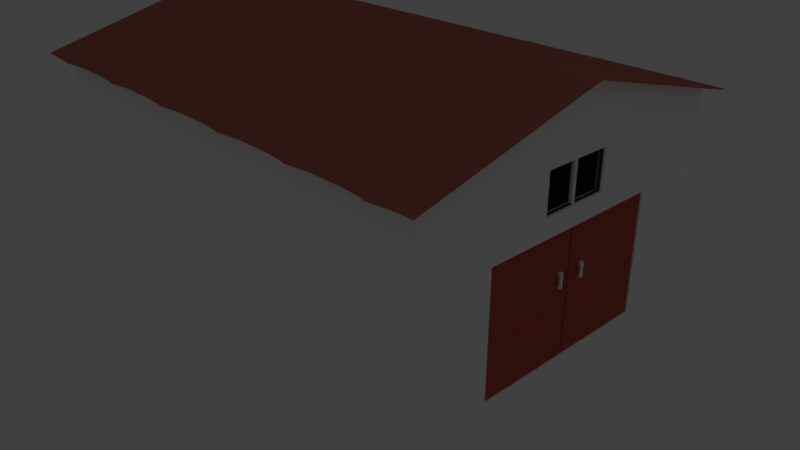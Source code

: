 # Source: Warehouse.blend  (saved by Blender 2.79.0; exported with 4.5.12 LTS)
import bpy
from mathutils import Matrix  # noqa: F401  (used for matrix-valued properties, if any)

bpy.ops.wm.read_factory_settings(use_empty=True)
scene = bpy.context.scene
scene.name = 'Scene'

# ---- collections
col_collection_1 = bpy.data.collections.new('Collection 1'); scene.collection.children.link(col_collection_1)

# ---- materials (node trees are filled in below, after node groups)
mat_door = bpy.data.materials.new('Door')
mat_door.alpha_threshold = 0.0
mat_door.use_transparent_shadow = False
mat_door.diffuse_color = (0.5372, 0.09855, 0.06763, 1.0)
mat_door.roughness = 0.5
mat_base = bpy.data.materials.new('Base')
mat_base.alpha_threshold = 0.0
mat_base.use_transparent_shadow = False
mat_base.diffuse_color = (1.0, 1.0, 1.0, 1.0)
mat_base.roughness = 0.5
mat_base.line_color = (0.0, 0.0, 0.0, 1.0)
mat_roof = bpy.data.materials.new('Roof')
mat_roof.alpha_threshold = 0.0
mat_roof.use_transparent_shadow = False
mat_roof.diffuse_color = (0.5204, 0.1666, 0.1242, 1.0)
mat_roof.roughness = 0.5
mat_floor = bpy.data.materials.new('Floor')
mat_floor.alpha_threshold = 0.0
mat_floor.use_transparent_shadow = False
mat_floor.diffuse_color = (0.3972, 0.3417, 0.28, 1.0)
mat_floor.roughness = 0.5
mat_edge = bpy.data.materials.new('Edge')
mat_edge.alpha_threshold = 0.0
mat_edge.use_transparent_shadow = False
mat_edge.diffuse_color = (0.08399, 0.08399, 0.08399, 1.0)
mat_edge.roughness = 0.5
mat_edge.specular_intensity = 0.0

# ---- material node trees

# ---- world
world_world = bpy.data.worlds.new('World'); scene.world = world_world
world_world.color = (0.05088, 0.05088, 0.05088)
world_world.use_sun_shadow = False
world_world.sun_shadow_jitter_overblur = 0.0
world_world.cycles.sampling_method = 'MANUAL'

# ---- cameras
cam_camera = bpy.data.cameras.new('Camera')
cam_camera.clip_end = 100.0
cam_camera.lens = 35.0
cam_camera.sensor_width = 32.0
cam_camera.sensor_height = 18.0
cam_camera.ortho_scale = 7.314
cam_camera.dof.focus_distance = 0.0
cam_camera.dof.aperture_fstop = 128.0

# ---- lights
light_lamp = bpy.data.lights.new('Lamp', 'POINT')
light_lamp.transmission_factor = 0.0
light_lamp.cutoff_distance = 30.0
light_lamp.energy = 100.0
light_lamp.shadow_buffer_clip_start = 1.001
light_lamp.shadow_soft_size = 0.1
light_lamp.shadow_maximum_resolution = 0.006
light_lamp.use_absolute_resolution = True

# ---- meshes
me_cube_010 = bpy.data.meshes.new('Cube.010')
me_cube_010.from_pydata([(0.03546, 1.201, -0.7489), (0.03546, 1.201, 0.7489), (-0.03546, 1.201, -0.7489), (-0.03546, 1.201, 0.7489), (0.03546, 0.01648, -0.7489), (0.03546, 0.01648, 0.7489), (-0.03546, 0.01648, -0.7489), (-0.03546, 0.01648, 0.7489), (0.03546, 0.7837, -0.7489), (0.03546, 0.8176, -0.7489), (0.03496, 0.8006, -0.7489), (0.03546, 0.3834, -0.7489), (0.03546, 0.4173, -0.7489), (0.03496, 0.4003, -0.7489), (0.03546, 0.4173, 0.7489), (0.03546, 0.3834, 0.7489), (0.03496, 0.4003, 0.7489), (0.03546, 0.8176, 0.7489), (0.03546, 0.7837, 0.7489), (0.03496, 0.8006, 0.7489), (-0.03546, 0.4173, -0.7489), (-0.03546, 0.3834, -0.7489), (-0.03496, 0.4003, -0.7489), (-0.03546, 0.8176, -0.7489), (-0.03546, 0.7837, -0.7489), (-0.03496, 0.8006, -0.7489), (-0.03546, 0.7837, 0.7489), (-0.03546, 0.8176, 0.7489), (-0.03496, 0.8006, 0.7489), (-0.03546, 0.3834, 0.7489), (-0.03546, 0.4173, 0.7489), (-0.03496, 0.4003, 0.7489), (0.04496, 0.8006, -0.7489), (0.04546, 0.7921, -0.7489), (0.04546, 0.8092, -0.7489), (0.04496, 0.4003, -0.7489), (0.04546, 0.3918, -0.7489), (0.04546, 0.4089, -0.7489), (0.04496, 0.4003, 0.7489), (0.04546, 0.4089, 0.7489), (0.04546, 0.3918, 0.7489), (0.04496, 0.8006, 0.7489), (0.04546, 0.8092, 0.7489), (0.04546, 0.7921, 0.7489), (-0.04496, 0.4003, -0.7489), (-0.04546, 0.4089, -0.7489), (-0.04546, 0.3918, -0.7489), (-0.04496, 0.8006, -0.7489), (-0.04546, 0.8092, -0.7489), (-0.04546, 0.7921, -0.7489), (-0.04496, 0.8006, 0.7489), (-0.04546, 0.7921, 0.7489), (-0.04546, 0.8092, 0.7489), (-0.04496, 0.4003, 0.7489), (-0.04546, 0.3918, 0.7489), (-0.04546, 0.4089, 0.7489), (0.0, 0.0, 0.7489), (0.0, 0.0, -0.7489), (-0.04573, 0.8092, -0.1408), (-0.04573, 0.7921, -0.1408), (-0.04573, 0.7921, -0.1333), (-0.04573, 0.3918, -0.1408), (-0.04573, 0.3918, -0.1333), (0.05334, 0.3918, -0.1333), (0.05334, 0.3918, -0.1408), (0.05334, 0.4089, -0.1408), (0.05334, 0.4089, -0.1333), (0.05334, 0.7921, -0.1333), (0.05334, 0.7921, -0.1408), (0.05334, 0.8092, -0.1408), (0.05334, 0.8092, -0.1333), (-0.04573, 0.4089, -0.1408), (-0.04573, 0.4089, -0.1333), (-0.04245, 0.4173, -0.1333), (-0.04245, 0.4173, -0.1408), (-0.04245, 0.01648, -0.1333), (-0.04245, 0.01648, -0.1408), (0.05326, 0.01648, -0.1408), (0.05326, 0.01648, -0.1333), (0.03546, 1.201, -0.1269), (0.03546, 1.201, -0.1472), (-0.03546, 1.201, -0.1472), (-0.03546, 1.201, -0.1269), (-0.03546, 0.01648, -0.1472), (-0.03546, 0.01648, -0.1269), (0.03546, 0.01648, -0.1269), (0.03546, 0.01648, -0.1472), (-0.03546, 0.7837, -0.1269), (-0.03546, 0.7837, -0.1472), (-0.03546, 0.8176, -0.1472), (-0.03546, 0.8176, -0.1269), (-0.03546, 0.3834, -0.1269), (-0.03546, 0.3834, -0.1472), (-0.03546, 0.4173, -0.1472), (-0.03546, 0.4173, -0.1269), (0.03546, 0.4173, -0.1269), (0.03546, 0.4173, -0.1472), (0.03546, 0.3834, -0.1472), (0.03546, 0.3834, -0.1269), (0.03546, 0.8176, -0.1269), (0.03546, 0.8176, -0.1472), (0.03546, 0.7837, -0.1472), (0.03546, 0.7837, -0.1269), (-0.04546, 0.7921, -0.1269), (-0.04546, 0.7921, -0.1472), (-0.04546, 0.8092, -0.1472), (-0.04546, 0.8092, -0.1269), (-0.04546, 0.3918, -0.1269), (-0.04546, 0.3918, -0.1472), (-0.04546, 0.4089, -0.1269), (-0.04546, 0.4089, -0.1472), (0.04546, 0.4089, -0.1269), (0.04546, 0.4089, -0.1472), (0.04546, 0.3918, -0.1472), (0.04546, 0.3918, -0.1269), (0.04546, 0.8092, -0.1269), (0.04546, 0.8092, -0.1472), (0.04546, 0.7921, -0.1472), (0.04546, 0.7921, -0.1269), (0.0, 0.0, -0.1472), (0.0, 0.0, -0.1269), (-0.04573, 0.8092, -0.1333), (0.05326, 0.4173, -0.1333), (0.05326, 0.4173, -0.1408), (0.05326, 0.3834, -0.1408), (0.05326, 0.3834, -0.1333), (-0.04245, 0.7837, -0.1333), (-0.04245, 0.7837, -0.1408), (0.05326, 0.8176, -0.1333), (0.05326, 0.8176, -0.1408), (-0.04245, 0.8176, -0.1408), (-0.04245, 0.8176, -0.1333), (0.05326, 0.7837, -0.1408), (0.05326, 0.7837, -0.1333), (-0.04245, 0.3834, -0.1333), (-0.04245, 0.3834, -0.1408), (-0.04245, 1.201, -0.1408), (-0.04245, 1.201, -0.1333), (0.05326, 1.201, -0.1333), (0.05326, 1.201, -0.1408)], [], [(5, 56, 120, 85), (99, 79, 1, 17), (3, 27, 28, 19, 17, 1), (26, 30, 31, 16, 14, 18, 19, 28), (29, 7, 56, 5, 15, 16, 31), (14, 39, 111, 95), (2, 23, 89, 81), (21, 6, 83, 92), (26, 51, 103, 87), (4, 11, 97, 86), (11, 4, 57, 6, 21, 22, 13), (8, 12, 13, 22, 20, 24, 25, 10), (29, 54, 107, 91), (18, 43, 41, 19), (8, 33, 117, 101), (28, 50, 51, 26), (23, 48, 105, 89), (17, 42, 115, 99), (24, 49, 47, 25), (87, 94, 30, 26), (19, 41, 42, 17), (11, 36, 113, 97), (15, 40, 38, 16), (95, 102, 18, 14), (25, 47, 48, 23), (21, 46, 44, 22), (12, 37, 35, 13), (16, 38, 39, 14), (0, 9, 10, 25, 23, 2), (33, 32, 34), (36, 35, 37), (39, 38, 40), (42, 41, 43), (45, 44, 46), (48, 47, 49), (51, 50, 52), (54, 53, 55), (51, 52, 106, 103), (54, 55, 109, 107), (39, 40, 114, 111), (42, 43, 118, 115), (20, 45, 110, 93), (27, 52, 50, 28), (31, 53, 54, 29), (10, 32, 33, 8), (30, 55, 53, 31), (9, 34, 32, 10), (13, 35, 36, 11), (22, 44, 45, 20), (91, 84, 7, 29), (85, 98, 15, 5), (24, 20, 93, 88), (119, 83, 6, 57), (12, 8, 101, 96), (73, 74, 71, 72), (116, 117, 33, 34), (112, 113, 36, 37), (108, 110, 45, 46), (98, 114, 40, 15), (100, 116, 34, 9), (90, 106, 52, 27), (102, 118, 43, 18), (92, 108, 46, 21), (104, 105, 48, 49), (94, 109, 55, 30), (56, 7, 84, 120), (88, 104, 49, 24), (82, 90, 27, 3), (79, 82, 3, 1), (96, 112, 37, 12), (9, 0, 80, 100), (86, 119, 57, 4), (86, 85, 120, 119), (119, 120, 84, 83), (103, 60, 126, 87), (91, 134, 75, 84), (108, 61, 71, 110), (88, 127, 59, 104), (107, 62, 134, 91), (84, 75, 76, 83), (92, 135, 61, 108), (114, 63, 66, 111), (101, 132, 123, 96), (113, 64, 124, 97), (95, 122, 133, 102), (98, 125, 63, 114), (117, 68, 132, 101), (112, 65, 64, 113), (80, 139, 129, 100), (102, 133, 67, 118), (79, 138, 139, 80), (79, 80, 81, 82), (111, 66, 122, 95), (0, 2, 81, 80), (69, 70, 67, 68), (65, 66, 63, 64), (61, 62, 72, 71), (59, 60, 121, 58), (123, 122, 66, 65), (125, 124, 64, 63), (127, 126, 60, 59), (129, 128, 70, 69), (131, 130, 58, 121), (133, 132, 68, 67), (135, 134, 62, 61), (134, 135, 76, 75), (126, 127, 74, 73), (137, 136, 130, 131), (128, 129, 139, 138), (122, 123, 132, 133), (78, 77, 124, 125), (85, 78, 125, 98), (109, 72, 62, 107), (83, 76, 135, 92), (94, 73, 72, 109), (97, 124, 77, 86), (87, 126, 73, 94), (100, 129, 69, 116), (104, 59, 58, 105), (93, 74, 127, 88), (110, 71, 74, 93), (115, 70, 128, 99), (81, 136, 137, 82), (106, 121, 60, 103), (82, 137, 131, 90), (116, 69, 68, 117), (90, 131, 121, 106), (89, 130, 136, 81), (105, 58, 130, 89), (86, 77, 78, 85), (96, 123, 65, 112), (99, 128, 138, 79), (118, 67, 70, 115)])
me_cube_010.materials.append(mat_door)
me_cube_010.use_remesh_preserve_volume = False
me_cube_010.use_remesh_preserve_attributes = False
me_cube_010.use_mirror_vertex_groups = False
me_cube_010.update()
me_cube_011 = bpy.data.meshes.new('Cube.011')
me_cube_011.from_pydata([(-0.04474, -0.01836, 0.05749), (-0.04474, 0.01836, 0.05749), (-0.02165, 0.01836, 0.03932), (-0.02165, -0.01836, 0.03932), (-0.02165, 0.01836, -0.03932), (-0.02165, -0.01836, -0.03932), (-0.04099, 0.01836, -0.05383), (-0.04099, -0.01836, -0.05383), (-0.04474, -0.01836, 0.1001), (-0.04474, -0.01341, 0.105), (-0.04474, -0.01691, 0.1036), (-0.04474, 0.01341, 0.105), (-0.04474, 0.01836, 0.1001), (-0.04474, 0.01691, 0.1036), (0.001241, -0.01341, 0.05749), (-0.003714, -0.01836, 0.05749), (-0.0002105, -0.01691, 0.05749), (-0.003714, 0.01836, 0.05749), (0.001241, 0.01341, 0.05749), (-0.0002105, 0.01691, 0.05749), (1.759e-08, 0.01341, 0.03932), (-0.004955, 0.01836, 0.03932), (-0.001451, 0.01691, 0.03932), (-0.004955, -0.01836, 0.03932), (1.759e-08, -0.01341, 0.03932), (-0.001451, -0.01691, 0.03932), (1.759e-08, 0.01341, -0.03932), (-0.004955, 0.01836, -0.03932), (-0.001451, 0.01691, -0.03932), (-0.004955, -0.01836, -0.03932), (1.759e-08, -0.01341, -0.03932), (-0.001451, -0.01691, -0.03932), (0.001009, 0.01341, -0.05383), (-0.003946, 0.01836, -0.05383), (-0.000442, 0.01691, -0.05383), (-0.003946, -0.01836, -0.05383), (0.001009, -0.01341, -0.05383), (-0.000442, -0.01691, -0.05383), (-0.04099, 0.01836, -0.0779), (-0.04099, 0.01341, -0.08285), (-0.04099, 0.01691, -0.0814), (-0.04099, -0.01341, -0.08285), (-0.04099, -0.01836, -0.0779), (-0.04099, -0.01691, -0.0814), (-0.003714, -0.01836, 0.08738), (0.001241, -0.01341, 0.08835), (-0.0002105, -0.01691, 0.08807), (-0.01644, -0.01836, 0.1001), (-0.01545, -0.01341, 0.105), (-0.01574, -0.01691, 0.1036), (-0.007436, -0.01836, 0.09636), (-0.003648, -0.01341, 0.1002), (-0.004758, -0.01691, 0.09904), (-0.01644, 0.01836, 0.1001), (-0.01545, 0.01341, 0.105), (-0.01574, 0.01691, 0.1036), (-0.003714, 0.01836, 0.08738), (0.001241, 0.01341, 0.08835), (-0.0002105, 0.01691, 0.08807), (-0.007436, 0.01836, 0.09636), (-0.003648, 0.01341, 0.1002), (-0.004758, 0.01691, 0.09904), (-0.003946, 0.01836, -0.06518), (0.001009, 0.01341, -0.06615), (-0.000442, 0.01691, -0.06587), (-0.01667, 0.01836, -0.0779), (-0.01568, 0.01341, -0.08285), (-0.01597, 0.01691, -0.0814), (-0.007668, 0.01836, -0.07417), (-0.00388, 0.01341, -0.07796), (-0.004989, 0.01691, -0.07685), (-0.01667, -0.01836, -0.0779), (-0.01568, -0.01341, -0.08285), (-0.01597, -0.01691, -0.0814), (-0.003946, -0.01836, -0.06518), (0.001009, -0.01341, -0.06615), (-0.000442, -0.01691, -0.06587), (-0.007668, -0.01836, -0.07417), (-0.00388, -0.01341, -0.07796), (-0.004989, -0.01691, -0.07685)], [], [(54, 11, 9, 48), (32, 36, 75, 63), (0, 8, 10, 9, 11, 13, 12, 1), (18, 14, 24, 20), (2, 21, 27, 4), (15, 0, 3, 23), (4, 27, 33, 6), (0, 1, 2, 3), (18, 57, 45, 14), (1, 17, 21, 2), (29, 5, 7, 35), (20, 24, 30, 26), (23, 3, 5, 29), (3, 2, 4, 5), (60, 51, 45, 57), (5, 4, 6, 7), (6, 33, 62, 68, 65, 38), (26, 30, 36, 32), (35, 7, 42, 71, 77, 74), (7, 6, 38, 40, 39, 41, 43, 42), (39, 66, 72, 41), (78, 69, 63, 75), (54, 48, 51, 60), (72, 66, 69, 78), (1, 12, 53, 59, 56, 17), (18, 20, 22, 19), (19, 22, 21, 17), (15, 23, 25, 16), (16, 25, 24, 14), (30, 24, 25, 31), (31, 25, 23, 29), (20, 26, 28, 22), (22, 28, 27, 21), (29, 35, 37, 31), (31, 37, 36, 30), (33, 27, 28, 34), (34, 28, 26, 32), (59, 53, 55, 61), (61, 55, 54, 60), (47, 50, 52, 49), (49, 52, 51, 48), (56, 59, 61, 58), (58, 61, 60, 57), (50, 44, 46, 52), (52, 46, 45, 51), (77, 71, 73, 79), (79, 73, 72, 78), (65, 68, 70, 67), (67, 70, 69, 66), (74, 77, 79, 76), (76, 79, 78, 75), (68, 62, 64, 70), (70, 64, 63, 69), (53, 12, 13, 55), (55, 13, 11, 54), (8, 47, 49, 10), (10, 49, 48, 9), (17, 56, 58, 19), (19, 58, 57, 18), (44, 15, 16, 46), (46, 16, 14, 45), (32, 63, 64, 34), (34, 64, 62, 33), (66, 39, 40, 67), (67, 40, 38, 65), (71, 42, 43, 73), (73, 43, 41, 72), (35, 74, 76, 37), (37, 76, 75, 36), (15, 44, 50, 47, 8, 0)])
me_cube_011.polygons.foreach_set('use_smooth', [True] * 70)
me_cube_011.materials.append(mat_base)
me_cube_011.use_remesh_preserve_volume = False
me_cube_011.use_remesh_preserve_attributes = False
me_cube_011.use_mirror_vertex_groups = False
me_cube_011.update()
me_cube_012 = bpy.data.meshes.new('Cube.012')
me_cube_012.from_pydata([(-0.03546, 1.201, -0.7489), (-0.03546, 1.201, 0.7489), (0.03546, 1.201, -0.7489), (0.03546, 1.201, 0.7489), (-0.03546, 0.01648, -0.7489), (-0.03546, 0.01648, 0.7489), (0.03546, 0.01648, -0.7489), (0.03546, 0.01648, 0.7489), (-0.03546, 0.7837, -0.7489), (-0.03546, 0.8176, -0.7489), (-0.03496, 0.8006, -0.7489), (-0.03546, 0.3834, -0.7489), (-0.03546, 0.4173, -0.7489), (-0.03496, 0.4003, -0.7489), (-0.03546, 0.4173, 0.7489), (-0.03546, 0.3834, 0.7489), (-0.03496, 0.4003, 0.7489), (-0.03546, 0.8176, 0.7489), (-0.03546, 0.7837, 0.7489), (-0.03496, 0.8006, 0.7489), (0.03546, 0.4173, -0.7489), (0.03546, 0.3834, -0.7489), (0.03496, 0.4003, -0.7489), (0.03546, 0.8176, -0.7489), (0.03546, 0.7837, -0.7489), (0.03496, 0.8006, -0.7489), (0.03546, 0.7837, 0.7489), (0.03546, 0.8176, 0.7489), (0.03496, 0.8006, 0.7489), (0.03546, 0.3834, 0.7489), (0.03546, 0.4173, 0.7489), (0.03496, 0.4003, 0.7489), (-0.04496, 0.8006, -0.7489), (-0.04546, 0.7921, -0.7489), (-0.04546, 0.8092, -0.7489), (-0.04496, 0.4003, -0.7489), (-0.04546, 0.3918, -0.7489), (-0.04546, 0.4089, -0.7489), (-0.04496, 0.4003, 0.7489), (-0.04546, 0.4089, 0.7489), (-0.04546, 0.3918, 0.7489), (-0.04496, 0.8006, 0.7489), (-0.04546, 0.8092, 0.7489), (-0.04546, 0.7921, 0.7489), (0.04496, 0.4003, -0.7489), (0.04546, 0.4089, -0.7489), (0.04546, 0.3918, -0.7489), (0.04496, 0.8006, -0.7489), (0.04546, 0.8092, -0.7489), (0.04546, 0.7921, -0.7489), (0.04496, 0.8006, 0.7489), (0.04546, 0.7921, 0.7489), (0.04546, 0.8092, 0.7489), (0.04496, 0.4003, 0.7489), (0.04546, 0.3918, 0.7489), (0.04546, 0.4089, 0.7489), (0.0, 0.0, 0.7489), (0.0, 0.0, -0.7489), (0.04573, 0.8092, -0.1408), (0.04573, 0.7921, -0.1408), (0.04573, 0.7921, -0.1333), (0.04573, 0.3918, -0.1408), (0.04573, 0.3918, -0.1333), (-0.05334, 0.3918, -0.1333), (-0.05334, 0.3918, -0.1408), (-0.05334, 0.4089, -0.1408), (-0.05334, 0.4089, -0.1333), (-0.05334, 0.7921, -0.1333), (-0.05334, 0.7921, -0.1408), (-0.05334, 0.8092, -0.1408), (-0.05334, 0.8092, -0.1333), (0.04573, 0.4089, -0.1408), (0.04573, 0.4089, -0.1333), (0.04245, 0.4173, -0.1333), (0.04245, 0.4173, -0.1408), (0.04245, 0.01648, -0.1333), (0.04245, 0.01648, -0.1408), (-0.05326, 0.01648, -0.1408), (-0.05326, 0.01648, -0.1333), (-0.03546, 1.201, -0.1269), (-0.03546, 1.201, -0.1472), (0.03546, 1.201, -0.1472), (0.03546, 1.201, -0.1269), (0.03546, 0.01648, -0.1472), (0.03546, 0.01648, -0.1269), (-0.03546, 0.01648, -0.1269), (-0.03546, 0.01648, -0.1472), (0.03546, 0.7837, -0.1269), (0.03546, 0.7837, -0.1472), (0.03546, 0.8176, -0.1472), (0.03546, 0.8176, -0.1269), (0.03546, 0.3834, -0.1269), (0.03546, 0.3834, -0.1472), (0.03546, 0.4173, -0.1472), (0.03546, 0.4173, -0.1269), (-0.03546, 0.4173, -0.1269), (-0.03546, 0.4173, -0.1472), (-0.03546, 0.3834, -0.1472), (-0.03546, 0.3834, -0.1269), (-0.03546, 0.8176, -0.1269), (-0.03546, 0.8176, -0.1472), (-0.03546, 0.7837, -0.1472), (-0.03546, 0.7837, -0.1269), (0.04546, 0.7921, -0.1269), (0.04546, 0.7921, -0.1472), (0.04546, 0.8092, -0.1472), (0.04546, 0.8092, -0.1269), (0.04546, 0.3918, -0.1269), (0.04546, 0.3918, -0.1472), (0.04546, 0.4089, -0.1269), (0.04546, 0.4089, -0.1472), (-0.04546, 0.4089, -0.1269), (-0.04546, 0.4089, -0.1472), (-0.04546, 0.3918, -0.1472), (-0.04546, 0.3918, -0.1269), (-0.04546, 0.8092, -0.1269), (-0.04546, 0.8092, -0.1472), (-0.04546, 0.7921, -0.1472), (-0.04546, 0.7921, -0.1269), (0.0, 0.0, -0.1472), (0.0, 0.0, -0.1269), (0.04573, 0.8092, -0.1333), (-0.05326, 0.4173, -0.1333), (-0.05326, 0.4173, -0.1408), (-0.05326, 0.3834, -0.1408), (-0.05326, 0.3834, -0.1333), (0.04245, 0.7837, -0.1333), (0.04245, 0.7837, -0.1408), (-0.05326, 0.8176, -0.1333), (-0.05326, 0.8176, -0.1408), (0.04245, 0.8176, -0.1408), (0.04245, 0.8176, -0.1333), (-0.05326, 0.7837, -0.1408), (-0.05326, 0.7837, -0.1333), (0.04245, 0.3834, -0.1333), (0.04245, 0.3834, -0.1408), (0.04245, 1.201, -0.1408), (0.04245, 1.201, -0.1333), (-0.05326, 1.201, -0.1333), (-0.05326, 1.201, -0.1408)], [], [(5, 85, 120, 56), (99, 17, 1, 79), (3, 1, 17, 19, 28, 27), (26, 28, 19, 18, 14, 16, 31, 30), (29, 31, 16, 15, 5, 56, 7), (14, 95, 111, 39), (2, 81, 89, 23), (21, 92, 83, 6), (26, 87, 103, 51), (4, 86, 97, 11), (11, 13, 22, 21, 6, 57, 4), (8, 10, 25, 24, 20, 22, 13, 12), (29, 91, 107, 54), (18, 19, 41, 43), (8, 101, 117, 33), (28, 26, 51, 50), (23, 89, 105, 48), (17, 99, 115, 42), (24, 25, 47, 49), (87, 26, 30, 94), (19, 17, 42, 41), (11, 97, 113, 36), (15, 16, 38, 40), (95, 14, 18, 102), (25, 23, 48, 47), (21, 22, 44, 46), (12, 13, 35, 37), (16, 14, 39, 38), (0, 2, 23, 25, 10, 9), (33, 34, 32), (36, 37, 35), (39, 40, 38), (42, 43, 41), (45, 46, 44), (48, 49, 47), (51, 52, 50), (54, 55, 53), (51, 103, 106, 52), (54, 107, 109, 55), (39, 111, 114, 40), (42, 115, 118, 43), (20, 93, 110, 45), (27, 28, 50, 52), (31, 29, 54, 53), (10, 8, 33, 32), (30, 31, 53, 55), (9, 10, 32, 34), (13, 11, 36, 35), (22, 20, 45, 44), (91, 29, 7, 84), (85, 5, 15, 98), (24, 88, 93, 20), (119, 57, 6, 83), (12, 96, 101, 8), (73, 72, 71, 74), (116, 34, 33, 117), (112, 37, 36, 113), (108, 46, 45, 110), (98, 15, 40, 114), (100, 9, 34, 116), (90, 27, 52, 106), (102, 18, 43, 118), (92, 21, 46, 108), (104, 49, 48, 105), (94, 30, 55, 109), (56, 120, 84, 7), (88, 24, 49, 104), (82, 3, 27, 90), (79, 1, 3, 82), (96, 12, 37, 112), (9, 100, 80, 0), (86, 4, 57, 119), (86, 119, 120, 85), (119, 83, 84, 120), (103, 87, 126, 60), (91, 84, 75, 134), (108, 110, 71, 61), (88, 104, 59, 127), (107, 91, 134, 62), (84, 83, 76, 75), (92, 108, 61, 135), (114, 111, 66, 63), (101, 96, 123, 132), (113, 97, 124, 64), (95, 102, 133, 122), (98, 114, 63, 125), (117, 101, 132, 68), (112, 113, 64, 65), (80, 100, 129, 139), (102, 118, 67, 133), (79, 80, 139, 138), (79, 82, 81, 80), (111, 95, 122, 66), (0, 80, 81, 2), (69, 68, 67, 70), (65, 64, 63, 66), (61, 71, 72, 62), (59, 58, 121, 60), (123, 65, 66, 122), (125, 63, 64, 124), (127, 59, 60, 126), (129, 69, 70, 128), (131, 121, 58, 130), (133, 67, 68, 132), (135, 61, 62, 134), (134, 75, 76, 135), (126, 73, 74, 127), (137, 131, 130, 136), (128, 138, 139, 129), (122, 133, 132, 123), (78, 125, 124, 77), (85, 98, 125, 78), (109, 107, 62, 72), (83, 92, 135, 76), (94, 109, 72, 73), (97, 86, 77, 124), (87, 94, 73, 126), (100, 116, 69, 129), (104, 105, 58, 59), (93, 88, 127, 74), (110, 93, 74, 71), (115, 99, 128, 70), (81, 82, 137, 136), (106, 103, 60, 121), (82, 90, 131, 137), (116, 117, 68, 69), (90, 106, 121, 131), (89, 81, 136, 130), (105, 89, 130, 58), (86, 85, 78, 77), (96, 112, 65, 123), (99, 79, 138, 128), (118, 115, 70, 67)])
me_cube_012.materials.append(mat_door)
me_cube_012.use_remesh_preserve_volume = False
me_cube_012.use_remesh_preserve_attributes = False
me_cube_012.use_mirror_vertex_groups = False
me_cube_012.update()
me_cube_013 = bpy.data.meshes.new('Cube.013')
me_cube_013.from_pydata([(-0.04474, -0.01836, 0.05749), (-0.04474, 0.01836, 0.05749), (-0.02165, 0.01836, 0.03932), (-0.02165, -0.01836, 0.03932), (-0.02165, 0.01836, -0.03932), (-0.02165, -0.01836, -0.03932), (-0.04099, 0.01836, -0.05383), (-0.04099, -0.01836, -0.05383), (-0.04474, -0.01836, 0.1001), (-0.04474, -0.01341, 0.105), (-0.04474, -0.01691, 0.1036), (-0.04474, 0.01341, 0.105), (-0.04474, 0.01836, 0.1001), (-0.04474, 0.01691, 0.1036), (0.001241, -0.01341, 0.05749), (-0.003714, -0.01836, 0.05749), (-0.0002105, -0.01691, 0.05749), (-0.003714, 0.01836, 0.05749), (0.001241, 0.01341, 0.05749), (-0.0002105, 0.01691, 0.05749), (1.759e-08, 0.01341, 0.03932), (-0.004955, 0.01836, 0.03932), (-0.001451, 0.01691, 0.03932), (-0.004955, -0.01836, 0.03932), (1.759e-08, -0.01341, 0.03932), (-0.001451, -0.01691, 0.03932), (1.759e-08, 0.01341, -0.03932), (-0.004955, 0.01836, -0.03932), (-0.001451, 0.01691, -0.03932), (-0.004955, -0.01836, -0.03932), (1.759e-08, -0.01341, -0.03932), (-0.001451, -0.01691, -0.03932), (0.001009, 0.01341, -0.05383), (-0.003946, 0.01836, -0.05383), (-0.000442, 0.01691, -0.05383), (-0.003946, -0.01836, -0.05383), (0.001009, -0.01341, -0.05383), (-0.000442, -0.01691, -0.05383), (-0.04099, 0.01836, -0.0779), (-0.04099, 0.01341, -0.08285), (-0.04099, 0.01691, -0.0814), (-0.04099, -0.01341, -0.08285), (-0.04099, -0.01836, -0.0779), (-0.04099, -0.01691, -0.0814), (-0.003714, -0.01836, 0.08738), (0.001241, -0.01341, 0.08835), (-0.0002105, -0.01691, 0.08807), (-0.01644, -0.01836, 0.1001), (-0.01545, -0.01341, 0.105), (-0.01574, -0.01691, 0.1036), (-0.007436, -0.01836, 0.09636), (-0.003648, -0.01341, 0.1002), (-0.004758, -0.01691, 0.09904), (-0.01644, 0.01836, 0.1001), (-0.01545, 0.01341, 0.105), (-0.01574, 0.01691, 0.1036), (-0.003714, 0.01836, 0.08738), (0.001241, 0.01341, 0.08835), (-0.0002105, 0.01691, 0.08807), (-0.007436, 0.01836, 0.09636), (-0.003648, 0.01341, 0.1002), (-0.004758, 0.01691, 0.09904), (-0.003946, 0.01836, -0.06518), (0.001009, 0.01341, -0.06615), (-0.000442, 0.01691, -0.06587), (-0.01667, 0.01836, -0.0779), (-0.01568, 0.01341, -0.08285), (-0.01597, 0.01691, -0.0814), (-0.007668, 0.01836, -0.07417), (-0.00388, 0.01341, -0.07796), (-0.004989, 0.01691, -0.07685), (-0.01667, -0.01836, -0.0779), (-0.01568, -0.01341, -0.08285), (-0.01597, -0.01691, -0.0814), (-0.003946, -0.01836, -0.06518), (0.001009, -0.01341, -0.06615), (-0.000442, -0.01691, -0.06587), (-0.007668, -0.01836, -0.07417), (-0.00388, -0.01341, -0.07796), (-0.004989, -0.01691, -0.07685)], [], [(54, 11, 9, 48), (32, 36, 75, 63), (0, 8, 10, 9, 11, 13, 12, 1), (18, 14, 24, 20), (2, 21, 27, 4), (15, 0, 3, 23), (4, 27, 33, 6), (0, 1, 2, 3), (18, 57, 45, 14), (1, 17, 21, 2), (29, 5, 7, 35), (20, 24, 30, 26), (23, 3, 5, 29), (3, 2, 4, 5), (60, 51, 45, 57), (5, 4, 6, 7), (6, 33, 62, 68, 65, 38), (26, 30, 36, 32), (35, 7, 42, 71, 77, 74), (7, 6, 38, 40, 39, 41, 43, 42), (39, 66, 72, 41), (78, 69, 63, 75), (54, 48, 51, 60), (72, 66, 69, 78), (1, 12, 53, 59, 56, 17), (18, 20, 22, 19), (19, 22, 21, 17), (15, 23, 25, 16), (16, 25, 24, 14), (30, 24, 25, 31), (31, 25, 23, 29), (20, 26, 28, 22), (22, 28, 27, 21), (29, 35, 37, 31), (31, 37, 36, 30), (33, 27, 28, 34), (34, 28, 26, 32), (59, 53, 55, 61), (61, 55, 54, 60), (47, 50, 52, 49), (49, 52, 51, 48), (56, 59, 61, 58), (58, 61, 60, 57), (50, 44, 46, 52), (52, 46, 45, 51), (77, 71, 73, 79), (79, 73, 72, 78), (65, 68, 70, 67), (67, 70, 69, 66), (74, 77, 79, 76), (76, 79, 78, 75), (68, 62, 64, 70), (70, 64, 63, 69), (53, 12, 13, 55), (55, 13, 11, 54), (8, 47, 49, 10), (10, 49, 48, 9), (17, 56, 58, 19), (19, 58, 57, 18), (44, 15, 16, 46), (46, 16, 14, 45), (32, 63, 64, 34), (34, 64, 62, 33), (66, 39, 40, 67), (67, 40, 38, 65), (71, 42, 43, 73), (73, 43, 41, 72), (35, 74, 76, 37), (37, 76, 75, 36), (15, 44, 50, 47, 8, 0)])
me_cube_013.polygons.foreach_set('use_smooth', [True] * 70)
me_cube_013.materials.append(mat_base)
me_cube_013.use_remesh_preserve_volume = False
me_cube_013.use_remesh_preserve_attributes = False
me_cube_013.use_mirror_vertex_groups = False
me_cube_013.update()
me_cube_007 = bpy.data.meshes.new('Cube.007')
me_cube_007.from_pydata([(-0.03546, -1.201, -0.7489), (-0.03546, -1.201, 0.7489), (0.03546, -1.201, -0.7489), (0.03546, -1.201, 0.7489), (-0.03546, -0.01648, -0.7489), (-0.03546, -0.01648, 0.7489), (0.03546, -0.01648, -0.7489), (0.03546, -0.01648, 0.7489), (-0.03546, -0.7837, -0.7489), (-0.03546, -0.8176, -0.7489), (-0.03496, -0.8006, -0.7489), (-0.03546, -0.3834, -0.7489), (-0.03546, -0.4173, -0.7489), (-0.03496, -0.4003, -0.7489), (-0.03546, -0.4173, 0.7489), (-0.03546, -0.3834, 0.7489), (-0.03496, -0.4003, 0.7489), (-0.03546, -0.8176, 0.7489), (-0.03546, -0.7837, 0.7489), (-0.03496, -0.8006, 0.7489), (0.03546, -0.4173, -0.7489), (0.03546, -0.3834, -0.7489), (0.03496, -0.4003, -0.7489), (0.03546, -0.8176, -0.7489), (0.03546, -0.7837, -0.7489), (0.03496, -0.8006, -0.7489), (0.03546, -0.7837, 0.7489), (0.03546, -0.8176, 0.7489), (0.03496, -0.8006, 0.7489), (0.03546, -0.3834, 0.7489), (0.03546, -0.4173, 0.7489), (0.03496, -0.4003, 0.7489), (-0.04496, -0.8006, -0.7489), (-0.04546, -0.7921, -0.7489), (-0.04546, -0.8092, -0.7489), (-0.04496, -0.4003, -0.7489), (-0.04546, -0.3918, -0.7489), (-0.04546, -0.4089, -0.7489), (-0.04496, -0.4003, 0.7489), (-0.04546, -0.4089, 0.7489), (-0.04546, -0.3918, 0.7489), (-0.04496, -0.8006, 0.7489), (-0.04546, -0.8092, 0.7489), (-0.04546, -0.7921, 0.7489), (0.04496, -0.4003, -0.7489), (0.04546, -0.4089, -0.7489), (0.04546, -0.3918, -0.7489), (0.04496, -0.8006, -0.7489), (0.04546, -0.8092, -0.7489), (0.04546, -0.7921, -0.7489), (0.04496, -0.8006, 0.7489), (0.04546, -0.7921, 0.7489), (0.04546, -0.8092, 0.7489), (0.04496, -0.4003, 0.7489), (0.04546, -0.3918, 0.7489), (0.04546, -0.4089, 0.7489), (0.0, 0.0, 0.7489), (0.0, 0.0, -0.7489), (0.04573, -0.8092, -0.1408), (0.04573, -0.7921, -0.1408), (0.04573, -0.7921, -0.1333), (0.04573, -0.3918, -0.1408), (0.04573, -0.3918, -0.1333), (-0.05334, -0.3918, -0.1333), (-0.05334, -0.3918, -0.1408), (-0.05334, -0.4089, -0.1408), (-0.05334, -0.4089, -0.1333), (-0.05334, -0.7921, -0.1333), (-0.05334, -0.7921, -0.1408), (-0.05334, -0.8092, -0.1408), (-0.05334, -0.8092, -0.1333), (0.04573, -0.4089, -0.1408), (0.04573, -0.4089, -0.1333), (0.04245, -0.4173, -0.1333), (0.04245, -0.4173, -0.1408), (0.04245, -0.01648, -0.1333), (0.04245, -0.01648, -0.1408), (-0.05326, -0.01648, -0.1408), (-0.05326, -0.01648, -0.1333), (-0.03546, -1.201, -0.1269), (-0.03546, -1.201, -0.1472), (0.03546, -1.201, -0.1472), (0.03546, -1.201, -0.1269), (0.03546, -0.01648, -0.1472), (0.03546, -0.01648, -0.1269), (-0.03546, -0.01648, -0.1269), (-0.03546, -0.01648, -0.1472), (0.03546, -0.7837, -0.1269), (0.03546, -0.7837, -0.1472), (0.03546, -0.8176, -0.1472), (0.03546, -0.8176, -0.1269), (0.03546, -0.3834, -0.1269), (0.03546, -0.3834, -0.1472), (0.03546, -0.4173, -0.1472), (0.03546, -0.4173, -0.1269), (-0.03546, -0.4173, -0.1269), (-0.03546, -0.4173, -0.1472), (-0.03546, -0.3834, -0.1472), (-0.03546, -0.3834, -0.1269), (-0.03546, -0.8176, -0.1269), (-0.03546, -0.8176, -0.1472), (-0.03546, -0.7837, -0.1472), (-0.03546, -0.7837, -0.1269), (0.04546, -0.7921, -0.1269), (0.04546, -0.7921, -0.1472), (0.04546, -0.8092, -0.1472), (0.04546, -0.8092, -0.1269), (0.04546, -0.3918, -0.1269), (0.04546, -0.3918, -0.1472), (0.04546, -0.4089, -0.1269), (0.04546, -0.4089, -0.1472), (-0.04546, -0.4089, -0.1269), (-0.04546, -0.4089, -0.1472), (-0.04546, -0.3918, -0.1472), (-0.04546, -0.3918, -0.1269), (-0.04546, -0.8092, -0.1269), (-0.04546, -0.8092, -0.1472), (-0.04546, -0.7921, -0.1472), (-0.04546, -0.7921, -0.1269), (0.0, 0.0, -0.1472), (0.0, 0.0, -0.1269), (0.04573, -0.8092, -0.1333), (-0.05326, -0.4173, -0.1333), (-0.05326, -0.4173, -0.1408), (-0.05326, -0.3834, -0.1408), (-0.05326, -0.3834, -0.1333), (0.04245, -0.7837, -0.1333), (0.04245, -0.7837, -0.1408), (-0.05326, -0.8176, -0.1333), (-0.05326, -0.8176, -0.1408), (0.04245, -0.8176, -0.1408), (0.04245, -0.8176, -0.1333), (-0.05326, -0.7837, -0.1408), (-0.05326, -0.7837, -0.1333), (0.04245, -0.3834, -0.1333), (0.04245, -0.3834, -0.1408), (0.04245, -1.201, -0.1408), (0.04245, -1.201, -0.1333), (-0.05326, -1.201, -0.1333), (-0.05326, -1.201, -0.1408)], [], [(5, 56, 120, 85), (99, 79, 1, 17), (3, 27, 28, 19, 17, 1), (26, 30, 31, 16, 14, 18, 19, 28), (29, 7, 56, 5, 15, 16, 31), (14, 39, 111, 95), (2, 23, 89, 81), (21, 6, 83, 92), (26, 51, 103, 87), (4, 11, 97, 86), (11, 4, 57, 6, 21, 22, 13), (8, 12, 13, 22, 20, 24, 25, 10), (29, 54, 107, 91), (18, 43, 41, 19), (8, 33, 117, 101), (28, 50, 51, 26), (23, 48, 105, 89), (17, 42, 115, 99), (24, 49, 47, 25), (87, 94, 30, 26), (19, 41, 42, 17), (11, 36, 113, 97), (15, 40, 38, 16), (95, 102, 18, 14), (25, 47, 48, 23), (21, 46, 44, 22), (12, 37, 35, 13), (16, 38, 39, 14), (0, 9, 10, 25, 23, 2), (33, 32, 34), (36, 35, 37), (39, 38, 40), (42, 41, 43), (45, 44, 46), (48, 47, 49), (51, 50, 52), (54, 53, 55), (51, 52, 106, 103), (54, 55, 109, 107), (39, 40, 114, 111), (42, 43, 118, 115), (20, 45, 110, 93), (27, 52, 50, 28), (31, 53, 54, 29), (10, 32, 33, 8), (30, 55, 53, 31), (9, 34, 32, 10), (13, 35, 36, 11), (22, 44, 45, 20), (91, 84, 7, 29), (85, 98, 15, 5), (24, 20, 93, 88), (119, 83, 6, 57), (12, 8, 101, 96), (73, 74, 71, 72), (116, 117, 33, 34), (112, 113, 36, 37), (108, 110, 45, 46), (98, 114, 40, 15), (100, 116, 34, 9), (90, 106, 52, 27), (102, 118, 43, 18), (92, 108, 46, 21), (104, 105, 48, 49), (94, 109, 55, 30), (56, 7, 84, 120), (88, 104, 49, 24), (82, 90, 27, 3), (79, 82, 3, 1), (96, 112, 37, 12), (9, 0, 80, 100), (86, 119, 57, 4), (86, 85, 120, 119), (119, 120, 84, 83), (103, 60, 126, 87), (91, 134, 75, 84), (108, 61, 71, 110), (88, 127, 59, 104), (107, 62, 134, 91), (84, 75, 76, 83), (92, 135, 61, 108), (114, 63, 66, 111), (101, 132, 123, 96), (113, 64, 124, 97), (95, 122, 133, 102), (98, 125, 63, 114), (117, 68, 132, 101), (112, 65, 64, 113), (80, 139, 129, 100), (102, 133, 67, 118), (79, 138, 139, 80), (79, 80, 81, 82), (111, 66, 122, 95), (0, 2, 81, 80), (69, 70, 67, 68), (65, 66, 63, 64), (61, 62, 72, 71), (59, 60, 121, 58), (123, 122, 66, 65), (125, 124, 64, 63), (127, 126, 60, 59), (129, 128, 70, 69), (131, 130, 58, 121), (133, 132, 68, 67), (135, 134, 62, 61), (134, 135, 76, 75), (126, 127, 74, 73), (137, 136, 130, 131), (128, 129, 139, 138), (122, 123, 132, 133), (78, 77, 124, 125), (85, 78, 125, 98), (109, 72, 62, 107), (83, 76, 135, 92), (94, 73, 72, 109), (97, 124, 77, 86), (87, 126, 73, 94), (100, 129, 69, 116), (104, 59, 58, 105), (93, 74, 127, 88), (110, 71, 74, 93), (115, 70, 128, 99), (81, 136, 137, 82), (106, 121, 60, 103), (82, 137, 131, 90), (116, 69, 68, 117), (90, 131, 121, 106), (89, 130, 136, 81), (105, 58, 130, 89), (86, 77, 78, 85), (96, 123, 65, 112), (99, 128, 138, 79), (118, 67, 70, 115)])
me_cube_007.materials.append(mat_door)
me_cube_007.use_remesh_preserve_volume = False
me_cube_007.use_remesh_preserve_attributes = False
me_cube_007.use_mirror_vertex_groups = False
me_cube_007.update()
me_cube_009 = bpy.data.meshes.new('Cube.009')
me_cube_009.from_pydata([(-0.04474, -0.01836, 0.05749), (-0.04474, 0.01836, 0.05749), (-0.02165, 0.01836, 0.03932), (-0.02165, -0.01836, 0.03932), (-0.02165, 0.01836, -0.03932), (-0.02165, -0.01836, -0.03932), (-0.04099, 0.01836, -0.05383), (-0.04099, -0.01836, -0.05383), (-0.04474, -0.01836, 0.1001), (-0.04474, -0.01341, 0.105), (-0.04474, -0.01691, 0.1036), (-0.04474, 0.01341, 0.105), (-0.04474, 0.01836, 0.1001), (-0.04474, 0.01691, 0.1036), (0.001241, -0.01341, 0.05749), (-0.003714, -0.01836, 0.05749), (-0.0002105, -0.01691, 0.05749), (-0.003714, 0.01836, 0.05749), (0.001241, 0.01341, 0.05749), (-0.0002105, 0.01691, 0.05749), (1.759e-08, 0.01341, 0.03932), (-0.004955, 0.01836, 0.03932), (-0.001451, 0.01691, 0.03932), (-0.004955, -0.01836, 0.03932), (1.759e-08, -0.01341, 0.03932), (-0.001451, -0.01691, 0.03932), (1.759e-08, 0.01341, -0.03932), (-0.004955, 0.01836, -0.03932), (-0.001451, 0.01691, -0.03932), (-0.004955, -0.01836, -0.03932), (1.759e-08, -0.01341, -0.03932), (-0.001451, -0.01691, -0.03932), (0.001009, 0.01341, -0.05383), (-0.003946, 0.01836, -0.05383), (-0.000442, 0.01691, -0.05383), (-0.003946, -0.01836, -0.05383), (0.001009, -0.01341, -0.05383), (-0.000442, -0.01691, -0.05383), (-0.04099, 0.01836, -0.0779), (-0.04099, 0.01341, -0.08285), (-0.04099, 0.01691, -0.0814), (-0.04099, -0.01341, -0.08285), (-0.04099, -0.01836, -0.0779), (-0.04099, -0.01691, -0.0814), (-0.003714, -0.01836, 0.08738), (0.001241, -0.01341, 0.08835), (-0.0002105, -0.01691, 0.08807), (-0.01644, -0.01836, 0.1001), (-0.01545, -0.01341, 0.105), (-0.01574, -0.01691, 0.1036), (-0.007436, -0.01836, 0.09636), (-0.003648, -0.01341, 0.1002), (-0.004758, -0.01691, 0.09904), (-0.01644, 0.01836, 0.1001), (-0.01545, 0.01341, 0.105), (-0.01574, 0.01691, 0.1036), (-0.003714, 0.01836, 0.08738), (0.001241, 0.01341, 0.08835), (-0.0002105, 0.01691, 0.08807), (-0.007436, 0.01836, 0.09636), (-0.003648, 0.01341, 0.1002), (-0.004758, 0.01691, 0.09904), (-0.003946, 0.01836, -0.06518), (0.001009, 0.01341, -0.06615), (-0.000442, 0.01691, -0.06587), (-0.01667, 0.01836, -0.0779), (-0.01568, 0.01341, -0.08285), (-0.01597, 0.01691, -0.0814), (-0.007668, 0.01836, -0.07417), (-0.00388, 0.01341, -0.07796), (-0.004989, 0.01691, -0.07685), (-0.01667, -0.01836, -0.0779), (-0.01568, -0.01341, -0.08285), (-0.01597, -0.01691, -0.0814), (-0.003946, -0.01836, -0.06518), (0.001009, -0.01341, -0.06615), (-0.000442, -0.01691, -0.06587), (-0.007668, -0.01836, -0.07417), (-0.00388, -0.01341, -0.07796), (-0.004989, -0.01691, -0.07685)], [], [(54, 11, 9, 48), (32, 36, 75, 63), (0, 8, 10, 9, 11, 13, 12, 1), (18, 14, 24, 20), (2, 21, 27, 4), (15, 0, 3, 23), (4, 27, 33, 6), (0, 1, 2, 3), (18, 57, 45, 14), (1, 17, 21, 2), (29, 5, 7, 35), (20, 24, 30, 26), (23, 3, 5, 29), (3, 2, 4, 5), (60, 51, 45, 57), (5, 4, 6, 7), (6, 33, 62, 68, 65, 38), (26, 30, 36, 32), (35, 7, 42, 71, 77, 74), (7, 6, 38, 40, 39, 41, 43, 42), (39, 66, 72, 41), (78, 69, 63, 75), (54, 48, 51, 60), (72, 66, 69, 78), (1, 12, 53, 59, 56, 17), (18, 20, 22, 19), (19, 22, 21, 17), (15, 23, 25, 16), (16, 25, 24, 14), (30, 24, 25, 31), (31, 25, 23, 29), (20, 26, 28, 22), (22, 28, 27, 21), (29, 35, 37, 31), (31, 37, 36, 30), (33, 27, 28, 34), (34, 28, 26, 32), (59, 53, 55, 61), (61, 55, 54, 60), (47, 50, 52, 49), (49, 52, 51, 48), (56, 59, 61, 58), (58, 61, 60, 57), (50, 44, 46, 52), (52, 46, 45, 51), (77, 71, 73, 79), (79, 73, 72, 78), (65, 68, 70, 67), (67, 70, 69, 66), (74, 77, 79, 76), (76, 79, 78, 75), (68, 62, 64, 70), (70, 64, 63, 69), (53, 12, 13, 55), (55, 13, 11, 54), (8, 47, 49, 10), (10, 49, 48, 9), (17, 56, 58, 19), (19, 58, 57, 18), (44, 15, 16, 46), (46, 16, 14, 45), (32, 63, 64, 34), (34, 64, 62, 33), (66, 39, 40, 67), (67, 40, 38, 65), (71, 42, 43, 73), (73, 43, 41, 72), (35, 74, 76, 37), (37, 76, 75, 36), (15, 44, 50, 47, 8, 0)])
me_cube_009.polygons.foreach_set('use_smooth', [True] * 70)
me_cube_009.materials.append(mat_base)
me_cube_009.use_remesh_preserve_volume = False
me_cube_009.use_remesh_preserve_attributes = False
me_cube_009.use_mirror_vertex_groups = False
me_cube_009.update()
me_cube_005 = bpy.data.meshes.new('Cube.005')
me_cube_005.from_pydata([(-0.03546, 1.201, -0.7489), (-0.03546, 1.201, 0.7489), (0.03546, 1.201, -0.7489), (0.03546, 1.201, 0.7489), (-0.03546, 0.01648, -0.7489), (-0.03546, 0.01648, 0.7489), (0.03546, 0.01648, -0.7489), (0.03546, 0.01648, 0.7489), (-0.03546, 0.7837, -0.7489), (-0.03546, 0.8176, -0.7489), (-0.03496, 0.8006, -0.7489), (-0.03546, 0.3834, -0.7489), (-0.03546, 0.4173, -0.7489), (-0.03496, 0.4003, -0.7489), (-0.03546, 0.4173, 0.7489), (-0.03546, 0.3834, 0.7489), (-0.03496, 0.4003, 0.7489), (-0.03546, 0.8176, 0.7489), (-0.03546, 0.7837, 0.7489), (-0.03496, 0.8006, 0.7489), (0.03546, 0.4173, -0.7489), (0.03546, 0.3834, -0.7489), (0.03496, 0.4003, -0.7489), (0.03546, 0.8176, -0.7489), (0.03546, 0.7837, -0.7489), (0.03496, 0.8006, -0.7489), (0.03546, 0.7837, 0.7489), (0.03546, 0.8176, 0.7489), (0.03496, 0.8006, 0.7489), (0.03546, 0.3834, 0.7489), (0.03546, 0.4173, 0.7489), (0.03496, 0.4003, 0.7489), (-0.04496, 0.8006, -0.7489), (-0.04546, 0.7921, -0.7489), (-0.04546, 0.8092, -0.7489), (-0.04496, 0.4003, -0.7489), (-0.04546, 0.3918, -0.7489), (-0.04546, 0.4089, -0.7489), (-0.04496, 0.4003, 0.7489), (-0.04546, 0.4089, 0.7489), (-0.04546, 0.3918, 0.7489), (-0.04496, 0.8006, 0.7489), (-0.04546, 0.8092, 0.7489), (-0.04546, 0.7921, 0.7489), (0.04496, 0.4003, -0.7489), (0.04546, 0.4089, -0.7489), (0.04546, 0.3918, -0.7489), (0.04496, 0.8006, -0.7489), (0.04546, 0.8092, -0.7489), (0.04546, 0.7921, -0.7489), (0.04496, 0.8006, 0.7489), (0.04546, 0.7921, 0.7489), (0.04546, 0.8092, 0.7489), (0.04496, 0.4003, 0.7489), (0.04546, 0.3918, 0.7489), (0.04546, 0.4089, 0.7489), (0.0, 0.0, 0.7489), (0.0, 0.0, -0.7489), (0.04573, 0.8092, -0.1408), (0.04573, 0.7921, -0.1408), (0.04573, 0.7921, -0.1333), (0.04573, 0.3918, -0.1408), (0.04573, 0.3918, -0.1333), (-0.05334, 0.3918, -0.1333), (-0.05334, 0.3918, -0.1408), (-0.05334, 0.4089, -0.1408), (-0.05334, 0.4089, -0.1333), (-0.05334, 0.7921, -0.1333), (-0.05334, 0.7921, -0.1408), (-0.05334, 0.8092, -0.1408), (-0.05334, 0.8092, -0.1333), (0.04573, 0.4089, -0.1408), (0.04573, 0.4089, -0.1333), (0.04245, 0.4173, -0.1333), (0.04245, 0.4173, -0.1408), (0.04245, 0.01648, -0.1333), (0.04245, 0.01648, -0.1408), (-0.05326, 0.01648, -0.1408), (-0.05326, 0.01648, -0.1333), (-0.03546, 1.201, -0.1269), (-0.03546, 1.201, -0.1472), (0.03546, 1.201, -0.1472), (0.03546, 1.201, -0.1269), (0.03546, 0.01648, -0.1472), (0.03546, 0.01648, -0.1269), (-0.03546, 0.01648, -0.1269), (-0.03546, 0.01648, -0.1472), (0.03546, 0.7837, -0.1269), (0.03546, 0.7837, -0.1472), (0.03546, 0.8176, -0.1472), (0.03546, 0.8176, -0.1269), (0.03546, 0.3834, -0.1269), (0.03546, 0.3834, -0.1472), (0.03546, 0.4173, -0.1472), (0.03546, 0.4173, -0.1269), (-0.03546, 0.4173, -0.1269), (-0.03546, 0.4173, -0.1472), (-0.03546, 0.3834, -0.1472), (-0.03546, 0.3834, -0.1269), (-0.03546, 0.8176, -0.1269), (-0.03546, 0.8176, -0.1472), (-0.03546, 0.7837, -0.1472), (-0.03546, 0.7837, -0.1269), (0.04546, 0.7921, -0.1269), (0.04546, 0.7921, -0.1472), (0.04546, 0.8092, -0.1472), (0.04546, 0.8092, -0.1269), (0.04546, 0.3918, -0.1269), (0.04546, 0.3918, -0.1472), (0.04546, 0.4089, -0.1269), (0.04546, 0.4089, -0.1472), (-0.04546, 0.4089, -0.1269), (-0.04546, 0.4089, -0.1472), (-0.04546, 0.3918, -0.1472), (-0.04546, 0.3918, -0.1269), (-0.04546, 0.8092, -0.1269), (-0.04546, 0.8092, -0.1472), (-0.04546, 0.7921, -0.1472), (-0.04546, 0.7921, -0.1269), (0.0, 0.0, -0.1472), (0.0, 0.0, -0.1269), (0.04573, 0.8092, -0.1333), (-0.05326, 0.4173, -0.1333), (-0.05326, 0.4173, -0.1408), (-0.05326, 0.3834, -0.1408), (-0.05326, 0.3834, -0.1333), (0.04245, 0.7837, -0.1333), (0.04245, 0.7837, -0.1408), (-0.05326, 0.8176, -0.1333), (-0.05326, 0.8176, -0.1408), (0.04245, 0.8176, -0.1408), (0.04245, 0.8176, -0.1333), (-0.05326, 0.7837, -0.1408), (-0.05326, 0.7837, -0.1333), (0.04245, 0.3834, -0.1333), (0.04245, 0.3834, -0.1408), (0.04245, 1.201, -0.1408), (0.04245, 1.201, -0.1333), (-0.05326, 1.201, -0.1333), (-0.05326, 1.201, -0.1408)], [], [(5, 85, 120, 56), (99, 17, 1, 79), (3, 1, 17, 19, 28, 27), (26, 28, 19, 18, 14, 16, 31, 30), (29, 31, 16, 15, 5, 56, 7), (14, 95, 111, 39), (2, 81, 89, 23), (21, 92, 83, 6), (26, 87, 103, 51), (4, 86, 97, 11), (11, 13, 22, 21, 6, 57, 4), (8, 10, 25, 24, 20, 22, 13, 12), (29, 91, 107, 54), (18, 19, 41, 43), (8, 101, 117, 33), (28, 26, 51, 50), (23, 89, 105, 48), (17, 99, 115, 42), (24, 25, 47, 49), (87, 26, 30, 94), (19, 17, 42, 41), (11, 97, 113, 36), (15, 16, 38, 40), (95, 14, 18, 102), (25, 23, 48, 47), (21, 22, 44, 46), (12, 13, 35, 37), (16, 14, 39, 38), (0, 2, 23, 25, 10, 9), (33, 34, 32), (36, 37, 35), (39, 40, 38), (42, 43, 41), (45, 46, 44), (48, 49, 47), (51, 52, 50), (54, 55, 53), (51, 103, 106, 52), (54, 107, 109, 55), (39, 111, 114, 40), (42, 115, 118, 43), (20, 93, 110, 45), (27, 28, 50, 52), (31, 29, 54, 53), (10, 8, 33, 32), (30, 31, 53, 55), (9, 10, 32, 34), (13, 11, 36, 35), (22, 20, 45, 44), (91, 29, 7, 84), (85, 5, 15, 98), (24, 88, 93, 20), (119, 57, 6, 83), (12, 96, 101, 8), (73, 72, 71, 74), (116, 34, 33, 117), (112, 37, 36, 113), (108, 46, 45, 110), (98, 15, 40, 114), (100, 9, 34, 116), (90, 27, 52, 106), (102, 18, 43, 118), (92, 21, 46, 108), (104, 49, 48, 105), (94, 30, 55, 109), (56, 120, 84, 7), (88, 24, 49, 104), (82, 3, 27, 90), (79, 1, 3, 82), (96, 12, 37, 112), (9, 100, 80, 0), (86, 4, 57, 119), (86, 119, 120, 85), (119, 83, 84, 120), (103, 87, 126, 60), (91, 84, 75, 134), (108, 110, 71, 61), (88, 104, 59, 127), (107, 91, 134, 62), (84, 83, 76, 75), (92, 108, 61, 135), (114, 111, 66, 63), (101, 96, 123, 132), (113, 97, 124, 64), (95, 102, 133, 122), (98, 114, 63, 125), (117, 101, 132, 68), (112, 113, 64, 65), (80, 100, 129, 139), (102, 118, 67, 133), (79, 80, 139, 138), (79, 82, 81, 80), (111, 95, 122, 66), (0, 80, 81, 2), (69, 68, 67, 70), (65, 64, 63, 66), (61, 71, 72, 62), (59, 58, 121, 60), (123, 65, 66, 122), (125, 63, 64, 124), (127, 59, 60, 126), (129, 69, 70, 128), (131, 121, 58, 130), (133, 67, 68, 132), (135, 61, 62, 134), (134, 75, 76, 135), (126, 73, 74, 127), (137, 131, 130, 136), (128, 138, 139, 129), (122, 133, 132, 123), (78, 125, 124, 77), (85, 98, 125, 78), (109, 107, 62, 72), (83, 92, 135, 76), (94, 109, 72, 73), (97, 86, 77, 124), (87, 94, 73, 126), (100, 116, 69, 129), (104, 105, 58, 59), (93, 88, 127, 74), (110, 93, 74, 71), (115, 99, 128, 70), (81, 82, 137, 136), (106, 103, 60, 121), (82, 90, 131, 137), (116, 117, 68, 69), (90, 106, 121, 131), (89, 81, 136, 130), (105, 89, 130, 58), (86, 85, 78, 77), (96, 112, 65, 123), (99, 79, 138, 128), (118, 115, 70, 67)])
me_cube_005.materials.append(mat_door)
me_cube_005.use_remesh_preserve_volume = False
me_cube_005.use_remesh_preserve_attributes = False
me_cube_005.use_mirror_vertex_groups = False
me_cube_005.update()
me_cube_006 = bpy.data.meshes.new('Cube.006')
me_cube_006.from_pydata([(-0.04474, -0.01836, 0.05749), (-0.04474, 0.01836, 0.05749), (-0.02165, 0.01836, 0.03932), (-0.02165, -0.01836, 0.03932), (-0.02165, 0.01836, -0.03932), (-0.02165, -0.01836, -0.03932), (-0.04099, 0.01836, -0.05383), (-0.04099, -0.01836, -0.05383), (-0.04474, -0.01836, 0.1001), (-0.04474, -0.01341, 0.105), (-0.04474, -0.01691, 0.1036), (-0.04474, 0.01341, 0.105), (-0.04474, 0.01836, 0.1001), (-0.04474, 0.01691, 0.1036), (0.001241, -0.01341, 0.05749), (-0.003714, -0.01836, 0.05749), (-0.0002105, -0.01691, 0.05749), (-0.003714, 0.01836, 0.05749), (0.001241, 0.01341, 0.05749), (-0.0002105, 0.01691, 0.05749), (1.759e-08, 0.01341, 0.03932), (-0.004955, 0.01836, 0.03932), (-0.001451, 0.01691, 0.03932), (-0.004955, -0.01836, 0.03932), (1.759e-08, -0.01341, 0.03932), (-0.001451, -0.01691, 0.03932), (1.759e-08, 0.01341, -0.03932), (-0.004955, 0.01836, -0.03932), (-0.001451, 0.01691, -0.03932), (-0.004955, -0.01836, -0.03932), (1.759e-08, -0.01341, -0.03932), (-0.001451, -0.01691, -0.03932), (0.001009, 0.01341, -0.05383), (-0.003946, 0.01836, -0.05383), (-0.000442, 0.01691, -0.05383), (-0.003946, -0.01836, -0.05383), (0.001009, -0.01341, -0.05383), (-0.000442, -0.01691, -0.05383), (-0.04099, 0.01836, -0.0779), (-0.04099, 0.01341, -0.08285), (-0.04099, 0.01691, -0.0814), (-0.04099, -0.01341, -0.08285), (-0.04099, -0.01836, -0.0779), (-0.04099, -0.01691, -0.0814), (-0.003714, -0.01836, 0.08738), (0.001241, -0.01341, 0.08835), (-0.0002105, -0.01691, 0.08807), (-0.01644, -0.01836, 0.1001), (-0.01545, -0.01341, 0.105), (-0.01574, -0.01691, 0.1036), (-0.007436, -0.01836, 0.09636), (-0.003648, -0.01341, 0.1002), (-0.004758, -0.01691, 0.09904), (-0.01644, 0.01836, 0.1001), (-0.01545, 0.01341, 0.105), (-0.01574, 0.01691, 0.1036), (-0.003714, 0.01836, 0.08738), (0.001241, 0.01341, 0.08835), (-0.0002105, 0.01691, 0.08807), (-0.007436, 0.01836, 0.09636), (-0.003648, 0.01341, 0.1002), (-0.004758, 0.01691, 0.09904), (-0.003946, 0.01836, -0.06518), (0.001009, 0.01341, -0.06615), (-0.000442, 0.01691, -0.06587), (-0.01667, 0.01836, -0.0779), (-0.01568, 0.01341, -0.08285), (-0.01597, 0.01691, -0.0814), (-0.007668, 0.01836, -0.07417), (-0.00388, 0.01341, -0.07796), (-0.004989, 0.01691, -0.07685), (-0.01667, -0.01836, -0.0779), (-0.01568, -0.01341, -0.08285), (-0.01597, -0.01691, -0.0814), (-0.003946, -0.01836, -0.06518), (0.001009, -0.01341, -0.06615), (-0.000442, -0.01691, -0.06587), (-0.007668, -0.01836, -0.07417), (-0.00388, -0.01341, -0.07796), (-0.004989, -0.01691, -0.07685)], [], [(54, 11, 9, 48), (32, 36, 75, 63), (0, 8, 10, 9, 11, 13, 12, 1), (18, 14, 24, 20), (2, 21, 27, 4), (15, 0, 3, 23), (4, 27, 33, 6), (0, 1, 2, 3), (18, 57, 45, 14), (1, 17, 21, 2), (29, 5, 7, 35), (20, 24, 30, 26), (23, 3, 5, 29), (3, 2, 4, 5), (60, 51, 45, 57), (5, 4, 6, 7), (6, 33, 62, 68, 65, 38), (26, 30, 36, 32), (35, 7, 42, 71, 77, 74), (7, 6, 38, 40, 39, 41, 43, 42), (39, 66, 72, 41), (78, 69, 63, 75), (54, 48, 51, 60), (72, 66, 69, 78), (1, 12, 53, 59, 56, 17), (18, 20, 22, 19), (19, 22, 21, 17), (15, 23, 25, 16), (16, 25, 24, 14), (30, 24, 25, 31), (31, 25, 23, 29), (20, 26, 28, 22), (22, 28, 27, 21), (29, 35, 37, 31), (31, 37, 36, 30), (33, 27, 28, 34), (34, 28, 26, 32), (59, 53, 55, 61), (61, 55, 54, 60), (47, 50, 52, 49), (49, 52, 51, 48), (56, 59, 61, 58), (58, 61, 60, 57), (50, 44, 46, 52), (52, 46, 45, 51), (77, 71, 73, 79), (79, 73, 72, 78), (65, 68, 70, 67), (67, 70, 69, 66), (74, 77, 79, 76), (76, 79, 78, 75), (68, 62, 64, 70), (70, 64, 63, 69), (53, 12, 13, 55), (55, 13, 11, 54), (8, 47, 49, 10), (10, 49, 48, 9), (17, 56, 58, 19), (19, 58, 57, 18), (44, 15, 16, 46), (46, 16, 14, 45), (32, 63, 64, 34), (34, 64, 62, 33), (66, 39, 40, 67), (67, 40, 38, 65), (71, 42, 43, 73), (73, 43, 41, 72), (35, 74, 76, 37), (37, 76, 75, 36), (15, 44, 50, 47, 8, 0)])
me_cube_006.polygons.foreach_set('use_smooth', [True] * 70)
me_cube_006.materials.append(mat_base)
me_cube_006.use_remesh_preserve_volume = False
me_cube_006.use_remesh_preserve_attributes = False
me_cube_006.use_mirror_vertex_groups = False
me_cube_006.update()
me_cube_003 = bpy.data.meshes.new('Cube.003')
me_cube_003.from_pydata([(-3.216, -1.194, 0.2955), (-3.216, -1.189, 0.3133), (-3.216, 1.157, -0.3095), (-3.216, 1.162, -0.2918), (3.216, -1.194, 0.2955), (3.216, -1.189, 0.3133), (3.216, 1.157, -0.3095), (3.216, 1.162, -0.2918), (2.68, 1.157, -0.3095), (2.144, 1.157, -0.3095), (1.608, 1.157, -0.3095), (1.072, 1.157, -0.3095), (0.536, 1.157, -0.3095), (0.0, 1.157, -0.3095), (-0.536, 1.157, -0.3095), (-1.072, 1.157, -0.3095), (-1.608, 1.157, -0.3095), (-2.144, 1.157, -0.3095), (-2.68, 1.157, -0.3095), (-2.68, -1.194, 0.2955), (-2.144, -1.194, 0.2955), (-1.608, -1.194, 0.2955), (-1.072, -1.194, 0.2955), (-0.536, -1.194, 0.2955), (0.0, -1.194, 0.2955), (0.536, -1.194, 0.2955), (1.072, -1.194, 0.2955), (1.608, -1.194, 0.2955), (2.144, -1.194, 0.2955), (2.68, -1.194, 0.2955), (-2.706, 1.193, -0.3001), (-2.654, 1.193, -0.3001), (-2.68, 1.188, -0.3178), (-2.17, 1.162, -0.2918), (-2.118, 1.162, -0.2918), (-2.144, 1.157, -0.3095), (-1.634, 1.193, -0.3001), (-1.582, 1.193, -0.3001), (-1.608, 1.188, -0.3178), (-1.098, 1.162, -0.2918), (-1.046, 1.162, -0.2918), (-1.072, 1.157, -0.3095), (-0.5618, 1.193, -0.3001), (-0.5102, 1.193, -0.3001), (-0.536, 1.188, -0.3178), (-0.02579, 1.162, -0.2918), (0.02579, 1.162, -0.2918), (0.0, 1.157, -0.3095), (0.5102, 1.193, -0.3001), (0.5618, 1.193, -0.3001), (0.536, 1.188, -0.3178), (1.046, 1.162, -0.2918), (1.098, 1.162, -0.2918), (1.072, 1.157, -0.3095), (1.582, 1.193, -0.3001), (1.634, 1.193, -0.3001), (1.608, 1.188, -0.3178), (2.118, 1.162, -0.2918), (2.17, 1.162, -0.2918), (2.144, 1.157, -0.3095), (2.654, 1.193, -0.3001), (2.706, 1.193, -0.3001), (2.68, 1.188, -0.3178), (2.706, -1.189, 0.3133), (2.654, -1.189, 0.3133), (2.68, -1.194, 0.2956), (2.17, -1.189, 0.3133), (2.118, -1.189, 0.3133), (2.144, -1.194, 0.2956), (1.634, -1.189, 0.3133), (1.582, -1.189, 0.3133), (1.608, -1.194, 0.2956), (1.098, -1.189, 0.3133), (1.046, -1.189, 0.3133), (1.072, -1.194, 0.2956), (0.5618, -1.189, 0.3133), (0.5102, -1.189, 0.3133), (0.536, -1.194, 0.2956), (0.02579, -1.189, 0.3133), (-0.02579, -1.189, 0.3133), (0.0, -1.194, 0.2956), (-0.5102, -1.189, 0.3133), (-0.5618, -1.189, 0.3133), (-0.536, -1.194, 0.2956), (-1.046, -1.189, 0.3133), (-1.098, -1.189, 0.3133), (-1.072, -1.194, 0.2956), (-1.582, -1.189, 0.3133), (-1.634, -1.189, 0.3133), (-1.608, -1.194, 0.2956), (-2.118, -1.189, 0.3133), (-2.17, -1.189, 0.3133), (-2.144, -1.194, 0.2956), (-2.654, -1.189, 0.3133), (-2.706, -1.189, 0.3133), (-2.68, -1.194, 0.2956), (-2.692, 1.194, -0.2956), (-2.668, 1.194, -0.2956), (-2.156, 1.163, -0.2872), (-2.132, 1.163, -0.2872), (-1.62, 1.194, -0.2956), (-1.596, 1.194, -0.2956), (-1.084, 1.163, -0.2872), (-1.06, 1.163, -0.2872), (-0.5477, 1.194, -0.2956), (-0.5243, 1.194, -0.2956), (-0.01167, 1.163, -0.2872), (0.01167, 1.163, -0.2872), (0.5243, 1.194, -0.2956), (0.5477, 1.194, -0.2956), (1.06, 1.163, -0.2872), (1.084, 1.163, -0.2872), (1.596, 1.194, -0.2956), (1.62, 1.194, -0.2956), (2.132, 1.163, -0.2872), (2.156, 1.163, -0.2872), (2.668, 1.194, -0.2956), (2.692, 1.194, -0.2956), (2.692, -1.188, 0.3178), (2.668, -1.188, 0.3178), (2.156, -1.188, 0.3178), (2.132, -1.188, 0.3178), (1.62, -1.188, 0.3178), (1.596, -1.188, 0.3178), (1.084, -1.188, 0.3178), (1.06, -1.188, 0.3178), (0.5477, -1.188, 0.3178), (0.5243, -1.188, 0.3178), (0.01167, -1.188, 0.3178), (-0.01167, -1.188, 0.3178), (-0.5243, -1.188, 0.3178), (-0.5477, -1.188, 0.3178), (-1.06, -1.188, 0.3178), (-1.084, -1.188, 0.3178), (-1.596, -1.188, 0.3178), (-1.62, -1.188, 0.3178), (-2.132, -1.188, 0.3178), (-2.156, -1.188, 0.3178), (-2.668, -1.188, 0.3178), (-2.692, -1.188, 0.3178)], [], [(0, 1, 3, 2), (4, 5, 63, 65, 29), (6, 7, 5, 4), (8, 6, 4, 29), (18, 32, 31, 33, 35, 17), (8, 62, 61, 7, 6), (7, 61, 63, 5), (9, 59, 58, 60, 62, 8), (10, 56, 55, 57, 59, 9), (11, 53, 52, 54, 56, 10), (12, 50, 49, 51, 53, 11), (13, 47, 46, 48, 50, 12), (14, 44, 43, 45, 47, 13), (15, 41, 40, 42, 44, 14), (16, 38, 37, 39, 41, 15), (17, 35, 34, 36, 38, 16), (2, 18, 19, 0), (18, 17, 20, 19), (17, 16, 21, 20), (16, 15, 22, 21), (15, 14, 23, 22), (14, 13, 24, 23), (13, 12, 25, 24), (12, 11, 26, 25), (11, 10, 27, 26), (10, 9, 28, 27), (9, 8, 29, 28), (29, 65, 64, 66, 68, 28), (28, 68, 67, 69, 71, 27), (27, 71, 70, 72, 74, 26), (26, 74, 73, 75, 77, 25), (25, 77, 76, 78, 80, 24), (24, 80, 79, 81, 83, 23), (23, 83, 82, 84, 86, 22), (22, 86, 85, 87, 89, 21), (21, 89, 88, 90, 92, 20), (20, 92, 91, 93, 95, 19), (19, 95, 94, 1, 0), (30, 3, 1, 94), (33, 31, 93, 91), (36, 34, 90, 88), (39, 37, 87, 85), (42, 40, 84, 82), (45, 43, 81, 79), (48, 46, 78, 76), (51, 49, 75, 73), (54, 52, 72, 70), (57, 55, 69, 67), (60, 58, 66, 64), (30, 31, 32), (33, 34, 35), (36, 37, 38), (39, 40, 41), (42, 43, 44), (45, 46, 47), (48, 49, 50), (51, 52, 53), (54, 55, 56), (57, 58, 59), (60, 61, 62), (63, 64, 65), (66, 67, 68), (69, 70, 71), (72, 73, 74), (75, 76, 77), (78, 79, 80), (81, 82, 83), (84, 85, 86), (87, 88, 89), (90, 91, 92), (93, 94, 95), (75, 49, 109, 126), (91, 90, 136, 137), (64, 63, 118, 119), (37, 36, 100, 101), (48, 76, 127, 108), (93, 31, 97, 138), (72, 52, 111, 124), (76, 75, 126, 127), (49, 48, 108, 109), (30, 94, 139, 96), (51, 73, 125, 110), (2, 3, 30, 32, 18), (116, 119, 118, 117), (114, 121, 120, 115), (112, 123, 122, 113), (110, 125, 124, 111), (108, 127, 126, 109), (106, 129, 128, 107), (104, 131, 130, 105), (102, 133, 132, 103), (100, 135, 134, 101), (98, 137, 136, 99), (96, 139, 138, 97), (52, 51, 110, 111), (79, 78, 128, 129), (45, 79, 129, 106), (78, 46, 107, 128), (40, 39, 102, 103), (67, 66, 120, 121), (94, 93, 138, 139), (42, 82, 131, 104), (55, 54, 112, 113), (82, 81, 130, 131), (81, 43, 105, 130), (60, 64, 119, 116), (39, 85, 133, 102), (43, 42, 104, 105), (70, 69, 122, 123), (63, 61, 117, 118), (84, 40, 103, 132), (57, 67, 121, 114), (31, 30, 96, 97), (58, 57, 114, 115), (85, 84, 132, 133), (36, 88, 135, 100), (66, 58, 115, 120), (87, 37, 101, 134), (46, 45, 106, 107), (73, 72, 124, 125), (54, 70, 123, 112), (33, 91, 137, 98), (69, 55, 113, 122), (34, 33, 98, 99), (61, 60, 116, 117), (88, 87, 134, 135), (90, 34, 99, 136)])
me_cube_003.polygons.foreach_set('material_index', [1, 1, 1, 1, 1, 1, 1, 1, 1, 1, 1, 1, 1, 1, 1, 1, 1, 1, 1, 1, 1, 1, 1, 1, 1, 1, 1, 1, 1, 1, 1, 1, 1, 1, 1, 1, 1, 1, 1, 1, 1, 1, 1, 1, 1, 1, 1, 1, 1, 1, 1, 1, 1, 1, 1, 1, 1, 1, 1, 1, 1, 1, 1, 1, 1, 1, 1, 1, 1, 1, 1, 1, 1, 1, 1, 1, 1, 1, 1, 1, 1, 1, 1, 1, 1, 1, 1, 1, 1, 1, 1, 1, 1, 1, 1, 1, 1, 1, 1, 1, 1, 1, 1, 1, 1, 1, 1, 1, 1, 1, 1, 1, 1, 1, 1, 1, 1, 1, 1, 1, 1, 1, 1, 1, 1, 1, 1])
me_cube_003.materials.append(mat_base)
me_cube_003.materials.append(mat_roof)
me_cube_003.use_remesh_preserve_volume = False
me_cube_003.use_remesh_preserve_attributes = False
me_cube_003.use_mirror_vertex_groups = False
me_cube_003.update()
me_cube_002 = bpy.data.meshes.new('Cube.002')
me_cube_002.from_pydata([(-3.216, -1.194, 0.2955), (-3.216, -1.189, 0.3133), (-3.216, 1.157, -0.3095), (-3.216, 1.162, -0.2918), (3.216, -1.194, 0.2955), (3.216, -1.189, 0.3133), (3.216, 1.157, -0.3095), (3.216, 1.162, -0.2918), (2.68, 1.157, -0.3095), (2.144, 1.157, -0.3095), (1.608, 1.157, -0.3095), (1.072, 1.157, -0.3095), (0.536, 1.157, -0.3095), (0.0, 1.157, -0.3095), (-0.536, 1.157, -0.3095), (-1.072, 1.157, -0.3095), (-1.608, 1.157, -0.3095), (-2.144, 1.157, -0.3095), (-2.68, 1.157, -0.3095), (-2.68, -1.194, 0.2955), (-2.144, -1.194, 0.2955), (-1.608, -1.194, 0.2955), (-1.072, -1.194, 0.2955), (-0.536, -1.194, 0.2955), (0.0, -1.194, 0.2955), (0.536, -1.194, 0.2955), (1.072, -1.194, 0.2955), (1.608, -1.194, 0.2955), (2.144, -1.194, 0.2955), (2.68, -1.194, 0.2955), (-2.706, 1.193, -0.3001), (-2.654, 1.193, -0.3001), (-2.68, 1.188, -0.3178), (-2.17, 1.162, -0.2918), (-2.118, 1.162, -0.2918), (-2.144, 1.157, -0.3095), (-1.634, 1.193, -0.3001), (-1.582, 1.193, -0.3001), (-1.608, 1.188, -0.3178), (-1.098, 1.162, -0.2918), (-1.046, 1.162, -0.2918), (-1.072, 1.157, -0.3095), (-0.5618, 1.193, -0.3001), (-0.5102, 1.193, -0.3001), (-0.536, 1.188, -0.3178), (-0.02579, 1.162, -0.2918), (0.02579, 1.162, -0.2918), (0.0, 1.157, -0.3095), (0.5102, 1.193, -0.3001), (0.5618, 1.193, -0.3001), (0.536, 1.188, -0.3178), (1.046, 1.162, -0.2918), (1.098, 1.162, -0.2918), (1.072, 1.157, -0.3095), (1.582, 1.193, -0.3001), (1.634, 1.193, -0.3001), (1.608, 1.188, -0.3178), (2.118, 1.162, -0.2918), (2.17, 1.162, -0.2918), (2.144, 1.157, -0.3095), (2.654, 1.193, -0.3001), (2.706, 1.193, -0.3001), (2.68, 1.188, -0.3178), (2.706, -1.189, 0.3133), (2.654, -1.189, 0.3133), (2.68, -1.194, 0.2956), (2.17, -1.189, 0.3133), (2.118, -1.189, 0.3133), (2.144, -1.194, 0.2956), (1.634, -1.189, 0.3133), (1.582, -1.189, 0.3133), (1.608, -1.194, 0.2956), (1.098, -1.189, 0.3133), (1.046, -1.189, 0.3133), (1.072, -1.194, 0.2956), (0.5618, -1.189, 0.3133), (0.5102, -1.189, 0.3133), (0.536, -1.194, 0.2956), (0.02579, -1.189, 0.3133), (-0.02579, -1.189, 0.3133), (0.0, -1.194, 0.2956), (-0.5102, -1.189, 0.3133), (-0.5618, -1.189, 0.3133), (-0.536, -1.194, 0.2956), (-1.046, -1.189, 0.3133), (-1.098, -1.189, 0.3133), (-1.072, -1.194, 0.2956), (-1.582, -1.189, 0.3133), (-1.634, -1.189, 0.3133), (-1.608, -1.194, 0.2956), (-2.118, -1.189, 0.3133), (-2.17, -1.189, 0.3133), (-2.144, -1.194, 0.2956), (-2.654, -1.189, 0.3133), (-2.706, -1.189, 0.3133), (-2.68, -1.194, 0.2956), (-2.692, 1.194, -0.2956), (-2.668, 1.194, -0.2956), (-2.156, 1.163, -0.2872), (-2.132, 1.163, -0.2872), (-1.62, 1.194, -0.2956), (-1.596, 1.194, -0.2956), (-1.084, 1.163, -0.2872), (-1.06, 1.163, -0.2872), (-0.5477, 1.194, -0.2956), (-0.5243, 1.194, -0.2956), (-0.01167, 1.163, -0.2872), (0.01167, 1.163, -0.2872), (0.5243, 1.194, -0.2956), (0.5477, 1.194, -0.2956), (1.06, 1.163, -0.2872), (1.084, 1.163, -0.2872), (1.596, 1.194, -0.2956), (1.62, 1.194, -0.2956), (2.132, 1.163, -0.2872), (2.156, 1.163, -0.2872), (2.668, 1.194, -0.2956), (2.692, 1.194, -0.2956), (2.692, -1.188, 0.3178), (2.668, -1.188, 0.3178), (2.156, -1.188, 0.3178), (2.132, -1.188, 0.3178), (1.62, -1.188, 0.3178), (1.596, -1.188, 0.3178), (1.084, -1.188, 0.3178), (1.06, -1.188, 0.3178), (0.5477, -1.188, 0.3178), (0.5243, -1.188, 0.3178), (0.01167, -1.188, 0.3178), (-0.01167, -1.188, 0.3178), (-0.5243, -1.188, 0.3178), (-0.5477, -1.188, 0.3178), (-1.06, -1.188, 0.3178), (-1.084, -1.188, 0.3178), (-1.596, -1.188, 0.3178), (-1.62, -1.188, 0.3178), (-2.132, -1.188, 0.3178), (-2.156, -1.188, 0.3178), (-2.668, -1.188, 0.3178), (-2.692, -1.188, 0.3178)], [], [(0, 1, 3, 2), (4, 5, 63, 65, 29), (6, 7, 5, 4), (8, 6, 4, 29), (18, 32, 31, 33, 35, 17), (8, 62, 61, 7, 6), (7, 61, 63, 5), (9, 59, 58, 60, 62, 8), (10, 56, 55, 57, 59, 9), (11, 53, 52, 54, 56, 10), (12, 50, 49, 51, 53, 11), (13, 47, 46, 48, 50, 12), (14, 44, 43, 45, 47, 13), (15, 41, 40, 42, 44, 14), (16, 38, 37, 39, 41, 15), (17, 35, 34, 36, 38, 16), (2, 18, 19, 0), (18, 17, 20, 19), (17, 16, 21, 20), (16, 15, 22, 21), (15, 14, 23, 22), (14, 13, 24, 23), (13, 12, 25, 24), (12, 11, 26, 25), (11, 10, 27, 26), (10, 9, 28, 27), (9, 8, 29, 28), (29, 65, 64, 66, 68, 28), (28, 68, 67, 69, 71, 27), (27, 71, 70, 72, 74, 26), (26, 74, 73, 75, 77, 25), (25, 77, 76, 78, 80, 24), (24, 80, 79, 81, 83, 23), (23, 83, 82, 84, 86, 22), (22, 86, 85, 87, 89, 21), (21, 89, 88, 90, 92, 20), (20, 92, 91, 93, 95, 19), (19, 95, 94, 1, 0), (30, 3, 1, 94), (33, 31, 93, 91), (36, 34, 90, 88), (39, 37, 87, 85), (42, 40, 84, 82), (45, 43, 81, 79), (48, 46, 78, 76), (51, 49, 75, 73), (54, 52, 72, 70), (57, 55, 69, 67), (60, 58, 66, 64), (30, 31, 32), (33, 34, 35), (36, 37, 38), (39, 40, 41), (42, 43, 44), (45, 46, 47), (48, 49, 50), (51, 52, 53), (54, 55, 56), (57, 58, 59), (60, 61, 62), (63, 64, 65), (66, 67, 68), (69, 70, 71), (72, 73, 74), (75, 76, 77), (78, 79, 80), (81, 82, 83), (84, 85, 86), (87, 88, 89), (90, 91, 92), (93, 94, 95), (75, 49, 109, 126), (91, 90, 136, 137), (64, 63, 118, 119), (37, 36, 100, 101), (48, 76, 127, 108), (93, 31, 97, 138), (72, 52, 111, 124), (76, 75, 126, 127), (49, 48, 108, 109), (30, 94, 139, 96), (51, 73, 125, 110), (2, 3, 30, 32, 18), (116, 119, 118, 117), (114, 121, 120, 115), (112, 123, 122, 113), (110, 125, 124, 111), (108, 127, 126, 109), (106, 129, 128, 107), (104, 131, 130, 105), (102, 133, 132, 103), (100, 135, 134, 101), (98, 137, 136, 99), (96, 139, 138, 97), (52, 51, 110, 111), (79, 78, 128, 129), (45, 79, 129, 106), (78, 46, 107, 128), (40, 39, 102, 103), (67, 66, 120, 121), (94, 93, 138, 139), (42, 82, 131, 104), (55, 54, 112, 113), (82, 81, 130, 131), (81, 43, 105, 130), (60, 64, 119, 116), (39, 85, 133, 102), (43, 42, 104, 105), (70, 69, 122, 123), (63, 61, 117, 118), (84, 40, 103, 132), (57, 67, 121, 114), (31, 30, 96, 97), (58, 57, 114, 115), (85, 84, 132, 133), (36, 88, 135, 100), (66, 58, 115, 120), (87, 37, 101, 134), (46, 45, 106, 107), (73, 72, 124, 125), (54, 70, 123, 112), (33, 91, 137, 98), (69, 55, 113, 122), (34, 33, 98, 99), (61, 60, 116, 117), (88, 87, 134, 135), (90, 34, 99, 136)])
me_cube_002.polygons.foreach_set('material_index', [1, 1, 1, 1, 1, 1, 1, 1, 1, 1, 1, 1, 1, 1, 1, 1, 1, 1, 1, 1, 1, 1, 1, 1, 1, 1, 1, 1, 1, 1, 1, 1, 1, 1, 1, 1, 1, 1, 1, 1, 1, 1, 1, 1, 1, 1, 1, 1, 1, 1, 1, 1, 1, 1, 1, 1, 1, 1, 1, 1, 1, 1, 1, 1, 1, 1, 1, 1, 1, 1, 1, 1, 1, 1, 1, 1, 1, 1, 1, 1, 1, 1, 1, 1, 1, 1, 1, 1, 1, 1, 1, 1, 1, 1, 1, 1, 1, 1, 1, 1, 1, 1, 1, 1, 1, 1, 1, 1, 1, 1, 1, 1, 1, 1, 1, 1, 1, 1, 1, 1, 1, 1, 1, 1, 1, 1, 1])
me_cube_002.materials.append(mat_base)
me_cube_002.materials.append(mat_roof)
me_cube_002.use_remesh_preserve_volume = False
me_cube_002.use_remesh_preserve_attributes = False
me_cube_002.use_mirror_vertex_groups = False
me_cube_002.update()
me_cube = bpy.data.meshes.new('Cube')
me_cube.from_pydata([(3.06, 2.171, 0.0), (3.06, -2.171, 0.0), (-3.06, -2.171, 0.0), (-3.06, 2.171, 0.0), (3.06, 2.171, 2.462), (3.06, -2.171, 2.462), (-3.06, -2.171, 2.462), (-3.06, 2.171, 2.462), (3.06, 0.1815, 2.979), (3.06, -0.1815, 2.979), (-3.06, 0.1815, 2.979), (-3.06, -0.1815, 2.979), (3.06, 2.171, 1.505), (3.06, -2.171, 1.505), (-3.06, -2.171, 1.505), (-3.06, 2.171, 1.505), (3.06, 1.208, 0.0), (3.06, -1.208, 0.0), (-3.06, -1.208, 0.0), (-3.06, 1.208, 0.0), (3.06, 0.03234, 3.02), (3.06, -0.03235, 3.02), (-3.06, -0.03235, 3.02), (-3.06, 0.03235, 3.02), (2.989, -9.537e-07, 2.909), (2.96, -1.848e-06, 2.462), (3.002, 2.113, 0.007297), (3.002, -2.113, 0.007297), (-3.002, -2.113, 0.007297), (-3.002, 2.113, 0.007297), (3.001, 2.107, 2.413), (3.001, -2.107, 2.413), (-3.001, -2.107, 2.413), (-3.001, 2.107, 2.413), (2.992, 0.1722, 2.906), (2.992, -0.1722, 2.906), (-2.992, 0.1722, 2.906), (-2.992, -0.1722, 2.906), (2.989, 2.1, 1.505), (2.989, -2.1, 1.505), (-2.989, -2.1, 1.505), (-2.989, 2.1, 1.505), (2.961, 1.208, 0.008472), (2.961, -1.208, 0.008472), (-2.961, -1.208, 0.008472), (-2.961, 1.208, 0.008472), (2.989, 0.06049, 2.909), (2.989, -0.06049, 2.909), (-2.989, -0.06049, 2.909), (-2.989, 0.06049, 2.909), (3.06, 1.208, 2.462), (3.06, -1.208, 2.462), (-3.06, -1.208, 2.462), (-3.06, 1.208, 2.462), (-3.06, -1.208, 1.505), (-3.06, 1.208, 1.505), (3.06, 1.208, 1.505), (3.06, -1.208, 1.505), (2.96, 1.208, 2.462), (2.96, -1.208, 2.462), (-2.96, -1.208, 2.462), (-2.96, 1.208, 2.462), (-2.96, -1.208, 1.505), (-2.96, 1.208, 1.505), (2.96, 1.208, 1.505), (2.96, -1.208, 1.505), (3.032, 0.4314, 2.222), (3.06, 0.4645, 2.232), (3.052, 0.4411, 2.225), (3.06, -0.4645, 2.232), (3.032, -0.4314, 2.222), (3.052, -0.4411, 2.225), (-3.032, -0.4314, 2.222), (-3.06, -0.4645, 2.232), (-3.052, -0.4411, 2.225), (-3.06, 0.4645, 2.232), (-3.032, 0.4314, 2.222), (-3.052, 0.4411, 2.225), (-3.06, -0.4645, 1.735), (-3.032, -0.4314, 1.745), (-3.052, -0.4411, 1.742), (-3.032, 0.4314, 1.745), (-3.06, 0.4645, 1.735), (-3.052, 0.4411, 1.742), (3.06, 0.4645, 1.735), (3.032, 0.4314, 1.745), (3.052, 0.4411, 1.742), (3.032, -0.4314, 1.745), (3.06, -0.4645, 1.735), (3.052, -0.4411, 1.742), (2.96, 0.4645, 2.232), (2.987, 0.4314, 2.222), (2.968, 0.4411, 2.225), (2.987, -0.4314, 2.222), (2.96, -0.4645, 2.232), (2.968, -0.4411, 2.225), (-2.96, -0.4645, 2.232), (-2.987, -0.4314, 2.222), (-2.968, -0.4411, 2.225), (-2.987, 0.4314, 2.222), (-2.96, 0.4645, 2.232), (-2.968, 0.4411, 2.225), (-2.987, -0.4314, 1.745), (-2.96, -0.4645, 1.735), (-2.968, -0.4411, 1.742), (-2.96, 0.4645, 1.735), (-2.987, 0.4314, 1.745), (-2.968, 0.4411, 1.742), (2.987, 0.4314, 1.745), (2.96, 0.4645, 1.735), (2.968, 0.4411, 1.742), (2.96, -0.4645, 1.735), (2.987, -0.4314, 1.745), (2.968, -0.4411, 1.742), (2.96, -1.46e-06, 2.232), (2.987, 0.02416, 2.222), (2.987, -0.02416, 2.222), (3.052, -0.02416, 2.225), (3.052, 0.02416, 2.225), (3.06, 0.02416, 2.232), (3.06, -0.02416, 2.232), (3.06, -0.02416, 3.02), (3.06, 0.02416, 3.02), (3.047, -9.537e-07, 2.999), (3.06, -0.02416, 2.462), (3.06, 0.02415, 2.462), (2.987, 0.02416, 1.745), (2.987, -0.02416, 1.745), (2.968, -0.02416, 1.742), (2.968, 0.02416, 1.742), (2.96, 0.02416, 1.735), (2.96, -0.02416, 1.735), (3.06, -0.02416, 1.735), (3.06, 0.02416, 1.735), (3.052, 0.02416, 1.742), (3.052, -0.02416, 1.742), (2.96, -0.02416, 1.505), (2.96, 0.02416, 1.505), (3.06, 0.02416, 1.505), (3.06, -0.02416, 1.505), (2.968, 0.02416, 2.225), (2.968, -0.02416, 2.225), (2.96, -1.46e-06, 2.232), (-3.06, -0.02416, 1.505), (-3.06, 0.02416, 1.505), (-3.036, -5.96e-08, 1.505), (-2.96, 0.02416, 1.505), (-2.96, -0.02416, 1.505), (-2.984, -5.96e-08, 1.505), (-3.052, -0.02416, 1.742), (-3.052, 0.02416, 1.742), (-3.06, 0.02416, 1.735), (-3.06, -0.02416, 1.735), (-2.96, -0.02416, 1.735), (-2.96, 0.02416, 1.735), (-2.968, -0.02416, 1.742), (-2.968, 0.02416, 1.742), (-2.987, 0.02416, 1.745), (-2.987, -0.02416, 1.745), (-3.06, -0.02416, 2.462), (-3.06, 0.02416, 2.462), (-3.06, 0.02416, 3.02), (-3.06, -0.02416, 3.02), (-2.96, 0.02416, 2.462), (-2.96, -0.02416, 2.462), (-2.989, -0.02416, 2.909), (-2.989, 0.02416, 2.909), (-3.06, -0.02416, 2.232), (-3.06, 0.02416, 2.232), (-3.052, -0.02416, 2.225), (-3.052, 0.02416, 2.225), (-2.987, -0.02416, 2.222), (-2.987, 0.02416, 2.222), (-2.968, -0.02416, 2.225), (-2.968, 0.02416, 2.225), (-2.96, 0.02416, 2.232), (-2.96, -0.02416, 2.232), (3.032, 0.01312, 2.222), (3.021, 0.02416, 2.222), (3.032, 0.03519, 2.222), (3.043, 0.02416, 2.224), (3.021, -0.02416, 2.222), (3.032, -0.01313, 2.222), (3.043, -0.02416, 2.224), (3.032, -0.03519, 2.222), (3.032, -0.01313, 1.745), (3.021, -0.02416, 1.745), (3.032, -0.03519, 1.745), (3.043, -0.02416, 1.743), (3.021, 0.02416, 1.745), (3.032, 0.01312, 1.745), (3.043, 0.02416, 1.743), (3.032, 0.03519, 1.745), (-3.021, -0.02416, 1.745), (-3.032, -0.01313, 1.745), (-3.043, -0.02416, 1.743), (-3.032, -0.03519, 1.745), (-3.032, 0.01313, 1.745), (-3.021, 0.02416, 1.745), (-3.032, 0.03519, 1.745), (-3.043, 0.02416, 1.743), (-3.021, 0.02416, 2.222), (-3.032, 0.01313, 2.222), (-3.043, 0.02416, 2.224), (-3.032, 0.03519, 2.222), (-3.032, -0.01313, 2.222), (-3.021, -0.02416, 2.222), (-3.032, -0.03519, 2.222), (-3.043, -0.02416, 2.224)], [], [(17, 1, 2, 18), (52, 6, 11, 22), (57, 51, 5, 13), (13, 5, 6, 14), (55, 53, 7, 15), (12, 0, 3, 15), (36, 33, 7, 10), (50, 4, 8, 20), (4, 12, 15, 7), (19, 55, 15, 3), (1, 13, 14, 2), (17, 57, 13, 1), (0, 12, 56, 16), (2, 14, 54, 18), (5, 51, 21, 9), (123, 122, 20, 46, 24), (14, 6, 52, 54), (116, 93, 95, 141), (12, 4, 50, 56), (67, 84, 56, 50), (7, 53, 23, 10), (167, 73, 52, 159), (0, 16, 19, 3), (16, 17, 18, 19), (43, 44, 28, 27), (60, 48, 37, 32), (65, 39, 31, 59), (39, 40, 32, 31), (63, 41, 33, 61), (38, 41, 29, 26), (58, 46, 34, 30), (30, 33, 41, 38), (45, 29, 41, 63), (27, 28, 40, 39), (43, 27, 39, 65), (26, 42, 64, 38), (28, 44, 62, 40), (31, 35, 47, 59), (25, 24, 46, 58), (40, 62, 60, 32), (170, 77, 76, 204, 203), (38, 64, 58, 30), (114, 94, 59, 25), (33, 36, 49, 61), (168, 75, 77, 170), (26, 29, 45, 42), (42, 45, 44, 43), (17, 16, 42, 43), (19, 18, 44, 45), (78, 152, 143, 54), (56, 138, 137, 64), (16, 56, 64, 42), (57, 17, 43, 65), (18, 54, 62, 44), (55, 19, 45, 63), (36, 10, 23, 49), (61, 49, 166, 163), (22, 11, 37, 48), (11, 6, 32, 37), (6, 5, 31, 32), (9, 35, 31, 5), (9, 21, 47, 35), (189, 192, 85, 108, 126), (20, 8, 34, 46), (4, 30, 34, 8), (7, 33, 30, 4), (85, 66, 91, 108), (79, 72, 97, 102), (171, 206, 193, 158), (128, 113, 112, 127), (23, 161, 166, 49), (170, 203, 202, 205, 208, 169), (88, 69, 51, 57), (87, 112, 93, 70), (109, 90, 58, 64), (103, 96, 60, 62), (111, 131, 136, 65), (109, 130, 129, 110), (100, 105, 63, 61), (172, 157, 198, 201), (94, 111, 65, 59), (164, 165, 48, 60), (54, 143, 145, 148, 147, 62), (81, 106, 99, 76), (82, 75, 53, 55), (73, 78, 54, 52), (119, 67, 50, 125), (189, 126, 115, 178), (73, 167, 169, 74), (150, 83, 82, 151), (80, 149, 152, 78), (139, 57, 65, 136), (84, 133, 138, 56), (72, 79, 80, 74), (74, 80, 78, 73), (75, 82, 83, 77), (77, 83, 81, 76), (66, 85, 86, 68), (68, 86, 84, 67), (69, 88, 89, 71), (71, 89, 87, 70), (70, 93, 116, 181, 184), (151, 82, 55, 144), (97, 171, 173, 98), (117, 71, 70, 184, 183), (103, 153, 155, 104), (53, 160, 161, 23), (130, 109, 64, 137), (110, 129, 126, 108), (96, 103, 104, 98), (98, 104, 102, 97), (99, 106, 107, 101), (101, 107, 105, 100), (90, 109, 110, 92), (92, 110, 108, 91), (93, 112, 113, 95), (95, 113, 111, 94), (69, 120, 124, 51), (131, 111, 113, 128), (135, 89, 88, 132), (87, 187, 186, 127, 112), (86, 134, 133, 84), (85, 192, 191, 134, 86), (132, 88, 57, 139), (92, 140, 142, 114, 90), (51, 124, 121, 21), (142, 141, 95, 94, 114), (185, 188, 135, 134, 191, 190), (67, 119, 118, 68), (120, 69, 71, 117), (125, 50, 20, 122), (90, 114, 25, 58), (59, 47, 24, 25), (186, 181, 116, 127), (21, 121, 123, 24, 47), (156, 107, 106, 157), (104, 155, 158, 102), (154, 105, 107, 156), (200, 199, 81, 83, 150), (105, 154, 146, 63), (153, 103, 62, 147), (205, 202, 197, 194), (145, 144, 55, 63, 146, 148), (174, 101, 100, 175), (98, 173, 176, 96), (74, 169, 208, 207, 72), (207, 206, 171, 97, 72), (175, 100, 61, 163), (159, 52, 22, 162), (162, 22, 48, 165), (96, 176, 164, 60), (172, 99, 101, 174), (75, 168, 160, 53), (121, 122, 123), (140, 141, 142), (143, 144, 145), (146, 147, 148), (116, 141, 140, 115), (125, 122, 121, 124), (139, 136, 137, 138), (135, 132, 133, 134), (131, 128, 129, 130), (132, 139, 138, 133), (130, 137, 136, 131), (126, 127, 116, 115), (120, 117, 118, 119), (179, 178, 115, 91, 66), (188, 187, 87, 89, 135), (128, 127, 126, 129), (68, 118, 180, 179, 66), (119, 125, 124, 120), (156, 157, 158, 155), (154, 156, 155, 153), (150, 151, 152, 149), (79, 196, 195, 149, 80), (151, 144, 143, 152), (153, 147, 146, 154), (81, 199, 198, 157, 106), (174, 175, 176, 173), (172, 174, 173, 171), (76, 99, 172, 201, 204), (168, 170, 169, 167), (175, 163, 164, 176), (167, 159, 160, 168), (162, 165, 166, 161), (165, 164, 163, 166), (197, 200, 150, 149, 195, 194), (159, 162, 161, 160), (91, 115, 140, 92), (117, 183, 182, 177, 180, 118), (171, 158, 157, 172), (193, 196, 79, 102, 158), (177, 178, 179, 180), (181, 182, 183, 184), (185, 186, 187, 188), (189, 190, 191, 192), (193, 194, 195, 196), (197, 198, 199, 200), (201, 202, 203, 204), (205, 206, 207, 208), (193, 206, 205, 194), (177, 190, 189, 178), (181, 186, 185, 182), (197, 202, 201, 198), (190, 177, 182, 185)])
me_cube.polygons.foreach_set('material_index', [0, 0, 0, 0, 0, 0, 0, 0, 0, 0, 0, 0, 0, 0, 0, 0, 0, 0, 0, 0, 0, 0, 0, 0, 1, 0, 0, 0, 0, 0, 0, 0, 0, 0, 0, 0, 0, 0, 0, 0, 0, 0, 0, 0, 0, 1, 1, 0, 0, 0, 0, 0, 0, 0, 0, 0, 0, 0, 0, 0, 0, 0, 2, 0, 0, 0, 2, 2, 0, 0, 0, 0, 0, 2, 0, 0, 0, 0, 0, 0, 0, 0, 0, 2, 0, 0, 0, 0, 0, 0, 0, 0, 0, 0, 0, 0, 0, 0, 0, 0, 0, 2, 0, 0, 0, 0, 0, 0, 0, 0, 0, 0, 0, 0, 0, 0, 0, 0, 0, 0, 2, 0, 0, 0, 0, 0, 0, 0, 0, 0, 0, 0, 0, 0, 0, 0, 0, 0, 0, 0, 0, 0, 0, 0, 0, 0, 2, 0, 0, 0, 0, 0, 0, 0, 0, 0, 0, 0, 0, 0, 0, 0, 0, 0, 0, 0, 2, 0, 0, 0, 0, 0, 0, 0, 0, 0, 0, 2, 0, 0, 2, 0, 0, 0, 0, 0, 0, 0, 0, 0, 0, 2, 0, 0, 0, 0, 0, 0, 0, 0, 0, 0, 0, 0, 0])
me_cube.materials.append(mat_base)
me_cube.materials.append(mat_floor)
me_cube.materials.append(mat_edge)
me_cube.use_remesh_preserve_volume = False
me_cube.use_remesh_preserve_attributes = False
me_cube.use_mirror_vertex_groups = False
me_cube.update()

# ---- objects
ob_entrance_2 = bpy.data.objects.new('Entrance 2', None)
ob_door_002 = bpy.data.objects.new('Door.002', me_cube_010)
ob_handle_002 = bpy.data.objects.new('Handle.002', me_cube_011)
ob_door_003 = bpy.data.objects.new('Door.003', me_cube_012)
ob_handle_003 = bpy.data.objects.new('Handle.003', me_cube_013)
ob_entrance = bpy.data.objects.new('Entrance', None)
ob_door_001 = bpy.data.objects.new('Door.001', me_cube_007)
ob_handle_001 = bpy.data.objects.new('Handle.001', me_cube_009)
ob_door = bpy.data.objects.new('Door', me_cube_005)
ob_handle = bpy.data.objects.new('Handle', me_cube_006)
ob_roof_side_2 = bpy.data.objects.new('Roof Side 2', me_cube_003)
ob_roof_side_1 = bpy.data.objects.new('Roof Side 1', me_cube_002)
ob_building = bpy.data.objects.new('Building', me_cube)
ob_lamp = bpy.data.objects.new('Lamp', light_lamp)
ob_camera = bpy.data.objects.new('Camera', cam_camera)

# ---- transforms, parenting, visibility, modifiers, constraints
ob_entrance_2.location = (-15.07, -2.452e-06, 3.763)
ob_entrance_2.empty_image_offset = (0.0, 0.0)
ob_entrance_2.lineart.crease_threshold = 0.0
ob_door_002.parent = ob_entrance_2
ob_door_002.matrix_parent_inverse = Matrix(((1.0, 0.0, 0.0, 15.07), (0.0, 1.0, 0.0, 2.452e-06), (0.0, 0.0, 1.0, -3.763), (0.0, 0.0, 0.0, 1.0)))
ob_door_002.location = (-15.07, -2.452e-06, 3.763)
ob_door_002.scale = (5.0, 5.0, 5.0)
ob_door_002.lineart.crease_threshold = 0.0
ob_handle_002.parent = ob_door_002
ob_handle_002.matrix_parent_inverse = Matrix(((1.0, 0.0, 0.0, 3.013), (-1.776e-15, 1.0, 0.0, 6.116e-08), (0.0, 0.0, 1.0, 0.2474), (0.0, 0.0, 0.0, 1.0)))
ob_handle_002.location = (-3.104, 0.1694, -0.04309)
ob_handle_002.rotation_euler = (-4.545e-16, 2.79e-09, 9.425)
ob_handle_002.lineart.crease_threshold = 0.0
ob_door_003.parent = ob_entrance_2
ob_door_003.matrix_parent_inverse = Matrix(((1.0, 0.0, 0.0, 15.07), (0.0, 1.0, 0.0, 2.452e-06), (0.0, 0.0, 1.0, -3.763), (0.0, 0.0, 0.0, 1.0)))
ob_door_003.location = (-15.07, -2.452e-06, 3.763)
ob_door_003.rotation_euler = (0.0, -0.0, 3.142)
ob_door_003.scale = (5.0, 5.0, 5.0)
ob_door_003.lineart.crease_threshold = 0.0
ob_handle_003.parent = ob_door_003
ob_handle_003.matrix_parent_inverse = Matrix(((-1.0, -3.258e-07, 0.0, -3.013), (3.258e-07, -1.0, 0.0, 9.207e-07), (0.0, 0.0, 1.0, 0.2474), (0.0, 0.0, 0.0, 1.0)))
ob_handle_003.location = (-3.104, -0.1691, -0.04309)
ob_handle_003.rotation_euler = (-4.545e-16, 2.79e-09, 9.425)
ob_handle_003.lineart.crease_threshold = 0.0
ob_entrance.location = (15.05, -2.742e-06, 3.763)
ob_entrance.empty_image_offset = (0.0, 0.0)
ob_entrance.lineart.crease_threshold = 0.0
ob_door_001.parent = ob_entrance
ob_door_001.matrix_parent_inverse = Matrix(((1.0, 0.0, 0.0, -15.05), (0.0, 1.0, 0.0, 2.742e-06), (0.0, 0.0, 1.0, -3.763), (0.0, 0.0, 0.0, 1.0)))
ob_door_001.location = (15.05, -2.742e-06, 3.763)
ob_door_001.scale = (5.0, 5.0, 5.0)
ob_door_001.lineart.crease_threshold = 0.0
ob_handle_001.parent = ob_door_001
ob_handle_001.matrix_parent_inverse = Matrix(((1.0, 0.0, 0.0, -3.01), (0.0, 1.0, 0.0, 1.192e-07), (0.0, 0.0, 1.0, 0.2474), (0.0, 0.0, 0.0, 1.0)))
ob_handle_001.location = (3.101, -0.1694, -0.04309)
ob_handle_001.lineart.crease_threshold = 0.0
ob_door.parent = ob_entrance
ob_door.matrix_parent_inverse = Matrix(((1.0, 0.0, 0.0, -15.05), (0.0, 1.0, 0.0, 2.742e-06), (0.0, 0.0, 1.0, -3.763), (0.0, 0.0, 0.0, 1.0)))
ob_door.location = (15.05, -2.742e-06, 3.763)
ob_door.scale = (5.0, 5.0, 5.0)
ob_door.lineart.crease_threshold = 0.0
ob_handle.parent = ob_door
ob_handle.matrix_parent_inverse = Matrix(((1.0, 0.0, 0.0, -3.01), (0.0, 1.0, 0.0, 1.192e-07), (0.0, 0.0, 1.0, 0.2474), (0.0, 0.0, 0.0, 1.0)))
ob_handle.location = (3.101, 0.1691, -0.04309)
ob_handle.lineart.crease_threshold = 0.0
ob_roof_side_2.location = (4.292e-06, -5.949, 13.63)
ob_roof_side_2.rotation_euler = (0.0, -0.0, 3.142)
ob_roof_side_2.scale = (5.0, 5.0, 5.0)
ob_roof_side_2.lock_rotations_4d = False
ob_roof_side_2.empty_display_type = 'ARROWS'
ob_roof_side_2.lineart.crease_threshold = 0.0
ob_roof_side_1.location = (4.292e-06, 5.949, 13.63)
ob_roof_side_1.scale = (5.0, 5.0, 5.0)
ob_roof_side_1.lock_rotations_4d = False
ob_roof_side_1.empty_display_type = 'ARROWS'
ob_roof_side_1.lineart.crease_threshold = 0.0
ob_building.location = (1.192e-07, 5.364e-07, 0.0)
ob_building.scale = (5.0, 5.0, 5.0)
ob_building.lock_rotations_4d = False
ob_building.empty_display_type = 'ARROWS'
ob_building.lineart.crease_threshold = 0.0
ob_lamp.location = (20.38, 5.027, 34.52)
ob_lamp.rotation_euler = (0.6503, 0.05522, 1.866)
ob_lamp.scale = (5.0, 5.0, 5.0)
ob_lamp.lock_rotations_4d = False
ob_lamp.empty_display_type = 'ARROWS'
ob_lamp.color = (0.0, 0.0, 0.0, 0.0)
ob_lamp.lineart.crease_threshold = 0.0
ob_camera.location = (37.41, -32.54, 26.72)
ob_camera.rotation_euler = (1.109, 0.0, 0.8149)
ob_camera.scale = (5.0, 5.0, 5.0)
ob_camera.lock_rotations_4d = False
ob_camera.empty_display_type = 'ARROWS'
ob_camera.color = (0.0, 0.0, 0.0, 0.0)
ob_camera.display_type = 'WIRE'
ob_camera.lineart.crease_threshold = 0.0

# ---- collection membership
col_collection_1.objects.link(ob_entrance_2)
col_collection_1.objects.link(ob_door_002)
col_collection_1.objects.link(ob_handle_002)
col_collection_1.objects.link(ob_door_003)
col_collection_1.objects.link(ob_handle_003)
col_collection_1.objects.link(ob_entrance)
col_collection_1.objects.link(ob_door_001)
col_collection_1.objects.link(ob_handle_001)
col_collection_1.objects.link(ob_door)
col_collection_1.objects.link(ob_handle)
col_collection_1.objects.link(ob_roof_side_2)
col_collection_1.objects.link(ob_roof_side_1)
col_collection_1.objects.link(ob_building)
col_collection_1.objects.link(ob_lamp)
col_collection_1.objects.link(ob_camera)

# ---- scene / render settings (as saved in the file)
scene.camera = ob_camera
scene.frame_start = 1; scene.frame_end = 250; scene.frame_set(0)
scene.render.engine = 'BLENDER_EEVEE_NEXT'
scene.render.resolution_percentage = 50
scene.render.dither_intensity = 0.0
scene.cycles.use_denoising = False
scene.cycles.samples = 128
scene.cycles.sampling_pattern = 'TABULATED_SOBOL'
scene.cycles.use_adaptive_sampling = False
scene.cycles.use_light_tree = False
scene.cycles.blur_glossy = 0.0
scene.cycles.sample_clamp_indirect = 0.0
scene.view_settings.view_transform = 'Standard'
bpy.context.view_layer.update()
